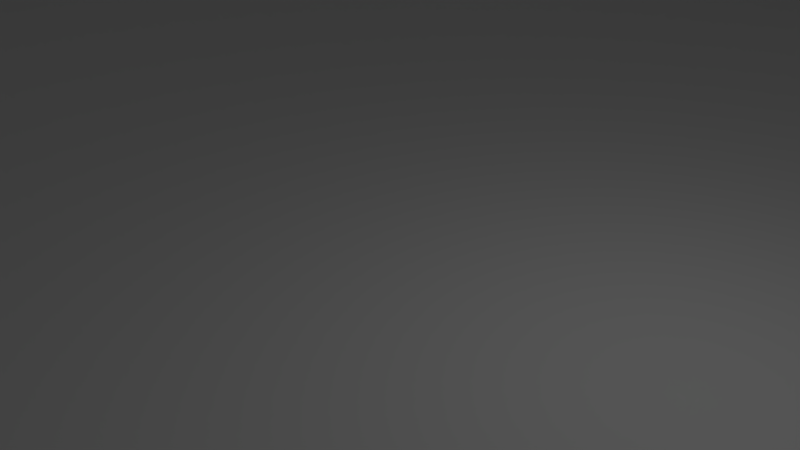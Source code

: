 # Source: opi_1.0.0_Orange_Pi_Zero.blend  (saved by Blender 2.79.0; exported with 4.5.12 LTS)
import bpy
from mathutils import Matrix  # noqa: F401  (used for matrix-valued properties, if any)

bpy.ops.wm.read_factory_settings(use_empty=True)
scene = bpy.context.scene
scene.name = 'Scene'

# ---- collections
col_collection_1 = bpy.data.collections.new('Collection 1'); scene.collection.children.link(col_collection_1)

# ---- world
world_world = bpy.data.worlds.new('World'); scene.world = world_world
world_world.color = (0.05088, 0.05088, 0.05088)
world_world.use_sun_shadow = False
world_world.sun_shadow_jitter_overblur = 0.0
world_world.cycles.sampling_method = 'MANUAL'

# ---- cameras
cam_camera = bpy.data.cameras.new('Camera')
cam_camera.clip_end = 100.0
cam_camera.lens = 35.0
cam_camera.sensor_width = 32.0
cam_camera.sensor_height = 18.0
cam_camera.ortho_scale = 7.314
cam_camera.dof.focus_distance = 0.0
cam_camera.dof.aperture_fstop = 128.0

# ---- lights
light_lamp = bpy.data.lights.new('Lamp', 'POINT')
light_lamp.transmission_factor = 0.0
light_lamp.cutoff_distance = 30.0
light_lamp.energy = 100.0
light_lamp.shadow_buffer_clip_start = 1.001
light_lamp.shadow_soft_size = 0.1
light_lamp.shadow_maximum_resolution = 0.006
light_lamp.use_absolute_resolution = True

# ---- meshes
me_orangepi_zero_case_top = bpy.data.meshes.new('Orangepi-Zero-Case-Top')
me_orangepi_zero_case_top.from_pydata([(57.0, 80.0, 0.2046), (57.0, 80.0, 0.2046), (57.0, 80.0, -1.295), (44.5, 80.0, -1.295), (52.93, 80.0, 0.2046), (44.0, 80.0, -0.7954), (44.0, 80.0, 9.5), (47.52, 80.0, 9.5), (47.52, 78.5, 9.5), (52.93, 78.5, 0.2046), (57.0, 78.5, 0.2046), (44.0, 78.5, 9.5), (71.0, 69.81, 0.2046), (45.5, 55.0, 0.2046), (48.09, 52.6, 0.2046), (48.39, 52.68, 0.2046), (48.69, 52.73, 0.2046), (49.0, 52.75, 0.2046), (88.0, 69.81, 0.2046), (89.81, 52.48, 0.2046), (90.09, 52.6, 0.2046), (89.54, 52.33, 0.2046), (89.29, 52.15, 0.2046), (89.06, 51.94, 0.2046), (88.85, 51.71, 0.2046), (88.67, 51.46, 0.2046), (88.52, 51.19, 0.2046), (93.0, 46.5, 0.2046), (92.46, 47.67, 0.2046), (92.19, 47.52, 0.2046), (92.71, 47.85, 0.2046), (93.39, 46.55, 0.2046), (47.29, 92.15, 0.2046), (47.0, 93.5, 0.2046), (46.61, 93.45, 0.2046), (46.25, 93.3, 0.2046), (92.94, 91.94, 0.2046), (94.3, 92.75, 0.2046), (94.06, 93.06, 0.2046), (93.75, 93.3, 0.2046), (47.81, 52.48, 0.2046), (92.71, 92.15, 0.2046), (93.39, 93.45, 0.2046), (93.0, 93.5, 0.2046), (93.15, 91.71, 0.2046), (50.71, 92.15, 0.2046), (50.94, 91.94, 0.2046), (53.0, 93.5, 0.2046), (94.5, 92.0, 0.2046), (94.45, 92.39, 0.2046), (51.15, 91.71, 0.2046), (93.33, 91.46, 0.2046), (51.33, 91.46, 0.2046), (92.46, 92.33, 0.2046), (47.54, 92.33, 0.2046), (50.46, 92.33, 0.2046), (92.19, 92.48, 0.2046), (93.48, 91.19, 0.2046), (91.91, 92.6, 0.2046), (51.15, 88.29, 0.2046), (57.0, 87.0, 0.2046), (51.33, 88.54, 0.2046), (47.54, 52.33, 0.2046), (93.6, 90.91, 0.2046), (93.68, 90.61, 0.2046), (91.61, 92.68, 0.2046), (53.0, 46.5, 0.2046), (51.73, 49.69, 0.2046), (51.68, 49.39, 0.2046), (51.6, 49.09, 0.2046), (50.19, 92.48, 0.2046), (51.48, 48.81, 0.2046), (51.33, 48.54, 0.2046), (88.4, 50.91, 0.2046), (51.15, 48.29, 0.2046), (91.91, 47.4, 0.2046), (93.73, 90.31, 0.2046), (51.48, 91.19, 0.2046), (91.31, 92.73, 0.2046), (90.39, 52.68, 0.2046), (90.69, 52.73, 0.2046), (49.91, 92.6, 0.2046), (47.29, 52.15, 0.2046), (93.75, 90.0, 0.2046), (51.6, 90.91, 0.2046), (94.5, 48.0, 0.2046), (93.6, 89.09, 0.2046), (93.6, 50.91, 0.2046), (93.68, 49.39, 0.2046), (93.6, 49.09, 0.2046), (93.73, 49.69, 0.2046), (91.0, 92.75, 0.2046), (93.75, 50.0, 0.2046), (93.73, 50.31, 0.2046), (93.68, 50.61, 0.2046), (79.5, 60.5, 0.2046), (50.94, 48.06, 0.2046), (49.61, 92.68, 0.2046), (46.4, 90.91, 0.2046), (46.52, 91.19, 0.2046), (45.5, 92.0, 0.2046), (47.06, 91.94, 0.2046), (45.94, 93.06, 0.2046), (93.73, 89.69, 0.2046), (51.68, 90.61, 0.2046), (47.06, 51.94, 0.2046), (90.69, 92.73, 0.2046), (50.94, 88.06, 0.2046), (93.68, 89.39, 0.2046), (93.48, 48.81, 0.2046), (50.71, 47.85, 0.2046), (49.31, 92.73, 0.2046), (88.32, 50.61, 0.2046), (46.85, 51.71, 0.2046), (51.73, 90.31, 0.2046), (91.61, 47.32, 0.2046), (93.33, 48.54, 0.2046), (50.46, 47.67, 0.2046), (46.67, 51.46, 0.2046), (51.75, 90.0, 0.2046), (88.27, 50.31, 0.2046), (91.31, 47.27, 0.2046), (50.19, 47.52, 0.2046), (46.52, 51.19, 0.2046), (93.15, 48.29, 0.2046), (94.3, 47.25, 0.2046), (94.45, 47.61, 0.2046), (45.5, 48.0, 0.2046), (46.85, 48.29, 0.2046), (46.67, 48.54, 0.2046), (46.52, 48.81, 0.2046), (46.4, 49.09, 0.2046), (46.32, 49.39, 0.2046), (46.27, 49.69, 0.2046), (46.25, 50.0, 0.2046), (46.27, 50.31, 0.2046), (47.0, 46.5, 0.2046), (49.31, 47.27, 0.2046), (49.0, 47.25, 0.2046), (48.69, 47.27, 0.2046), (48.39, 47.32, 0.2046), (48.09, 47.4, 0.2046), (47.81, 47.52, 0.2046), (47.54, 47.67, 0.2046), (47.29, 47.85, 0.2046), (45.55, 47.61, 0.2046), (46.61, 46.55, 0.2046), (50.71, 87.85, 0.2046), (45.7, 47.25, 0.2046), (47.06, 48.06, 0.2046), (46.25, 46.7, 0.2046), (51.73, 89.69, 0.2046), (49.91, 47.4, 0.2046), (45.94, 46.94, 0.2046), (59.5, 61.0, 0.2046), (45.5, 61.0, 0.2046), (45.5, 87.0, 0.2046), (49.0, 87.25, 0.2046), (49.31, 87.27, 0.2046), (49.61, 87.32, 0.2046), (49.91, 87.4, 0.2046), (50.19, 87.52, 0.2046), (50.46, 87.67, 0.2046), (48.69, 87.27, 0.2046), (48.39, 87.32, 0.2046), (49.31, 52.73, 0.2046), (49.61, 52.68, 0.2046), (71.0, 86.81, 0.2046), (45.7, 92.75, 0.2046), (46.85, 91.71, 0.2046), (46.4, 50.91, 0.2046), (91.0, 47.25, 0.2046), (51.68, 89.39, 0.2046), (59.5, 78.5, 0.2046), (49.61, 47.32, 0.2046), (92.94, 48.06, 0.2046), (46.32, 90.61, 0.2046), (88.25, 50.0, 0.2046), (54.04, 93.5, 0.2046), (88.85, 91.71, 0.2046), (89.06, 91.94, 0.2046), (46.32, 50.61, 0.2046), (89.29, 92.15, 0.2046), (89.54, 92.33, 0.2046), (89.81, 92.48, 0.2046), (90.09, 92.6, 0.2046), (90.39, 92.68, 0.2046), (94.06, 46.94, 0.2046), (87.0, 46.5, 0.2046), (88.32, 49.39, 0.2046), (88.27, 49.69, 0.2046), (88.4, 49.09, 0.2046), (88.52, 48.81, 0.2046), (88.67, 48.54, 0.2046), (88.85, 48.29, 0.2046), (89.06, 48.06, 0.2046), (89.29, 47.85, 0.2046), (89.54, 47.67, 0.2046), (89.81, 47.52, 0.2046), (90.09, 47.4, 0.2046), (90.39, 47.32, 0.2046), (51.6, 89.09, 0.2046), (90.69, 47.27, 0.2046), (46.27, 89.69, 0.2046), (46.32, 89.39, 0.2046), (88.67, 91.46, 0.2046), (46.4, 89.09, 0.2046), (46.52, 88.81, 0.2046), (46.67, 88.54, 0.2046), (46.85, 88.29, 0.2046), (47.06, 88.06, 0.2046), (47.29, 87.85, 0.2046), (47.54, 87.67, 0.2046), (47.81, 87.52, 0.2046), (48.09, 87.4, 0.2046), (46.27, 90.31, 0.2046), (88.52, 88.81, 0.2046), (88.4, 89.09, 0.2046), (88.32, 89.39, 0.2046), (88.27, 89.69, 0.2046), (88.25, 90.0, 0.2046), (88.27, 90.31, 0.2046), (88.32, 90.61, 0.2046), (88.4, 90.91, 0.2046), (88.52, 91.19, 0.2046), (88.0, 86.81, 0.2046), (49.0, 92.75, 0.2046), (91.61, 87.32, 0.2046), (91.31, 87.27, 0.2046), (48.69, 92.73, 0.2046), (91.0, 87.25, 0.2046), (48.39, 92.68, 0.2046), (90.69, 87.27, 0.2046), (48.09, 92.6, 0.2046), (90.39, 87.32, 0.2046), (90.09, 87.4, 0.2046), (89.81, 87.52, 0.2046), (89.54, 87.67, 0.2046), (89.29, 87.85, 0.2046), (89.06, 88.06, 0.2046), (88.85, 88.29, 0.2046), (88.67, 88.54, 0.2046), (50.71, 52.15, 0.2046), (50.94, 51.94, 0.2046), (51.15, 51.71, 0.2046), (93.75, 46.7, 0.2046), (93.33, 88.54, 0.2046), (93.15, 88.29, 0.2046), (92.94, 88.06, 0.2046), (92.71, 87.85, 0.2046), (50.46, 52.33, 0.2046), (92.46, 87.67, 0.2046), (92.19, 87.52, 0.2046), (91.91, 87.4, 0.2046), (51.33, 51.46, 0.2046), (46.25, 90.0, 0.2046), (50.19, 52.48, 0.2046), (47.81, 92.48, 0.2046), (51.48, 51.19, 0.2046), (92.71, 52.15, 0.2046), (92.94, 51.94, 0.2046), (45.55, 92.39, 0.2046), (93.15, 51.71, 0.2046), (49.91, 52.6, 0.2046), (51.48, 88.81, 0.2046), (79.5, 60.5, 0.2046), (92.46, 52.33, 0.2046), (51.6, 50.91, 0.2046), (93.33, 51.46, 0.2046), (51.68, 50.61, 0.2046), (93.48, 51.19, 0.2046), (93.48, 88.81, 0.2046), (92.19, 52.48, 0.2046), (91.91, 52.6, 0.2046), (51.73, 50.31, 0.2046), (51.75, 50.0, 0.2046), (91.61, 52.68, 0.2046), (91.31, 52.73, 0.2046), (91.0, 52.75, 0.2046), (46.67, 91.46, 0.2046), (44.0, 78.5, -0.7954), (57.0, 87.0, -1.295), (44.5, 78.5, -1.295), (93.0, 94.5, -1.295), (93.65, 94.41, -1.295), (95.5, 92.0, -1.295), (94.25, 94.17, -1.295), (94.77, 93.77, -1.295), (95.17, 93.25, -1.295), (95.41, 92.65, -1.295), (87.0, 90.0, -1.295), (88.0, 85.5, -1.295), (88.0, 83.5, -1.295), (88.0, 82.5, -1.295), (88.0, 80.5, -1.295), (88.0, 79.5, -1.295), (88.0, 77.5, -1.295), (88.0, 76.5, -1.295), (88.0, 74.5, -1.295), (88.0, 73.5, -1.295), (88.0, 71.5, -1.295), (88.0, 70.5, -1.295), (71.0, 85.5, -1.295), (71.0, 82.5, -1.295), (71.0, 83.5, -1.295), (71.0, 79.5, -1.295), (71.0, 80.5, -1.295), (71.0, 76.5, -1.295), (71.0, 77.5, -1.295), (71.0, 73.5, -1.295), (71.0, 74.5, -1.295), (88.0, 68.5, -1.295), (97.77, 48.0, -1.295), (47.0, 94.5, -1.295), (71.0, 68.5, -1.295), (97.69, 47.35, -1.295), (95.27, 45.5, -1.295), (97.44, 46.75, -1.295), (97.04, 46.23, -1.295), (96.52, 45.83, -1.295), (95.92, 45.59, -1.295), (71.0, 71.5, -1.295), (71.0, 70.5, -1.295), (59.5, 78.5, -1.295), (44.59, 92.65, -1.295), (44.83, 93.25, -1.295), (44.5, 92.0, -1.295), (45.23, 93.77, -1.295), (45.75, 94.17, -1.295), (46.35, 94.41, -1.295), (44.5, 87.0, -1.295), (59.5, 61.0, -1.295), (44.5, 61.0, -1.295), (44.5, 48.0, -1.295), (47.0, 45.5, -1.295), (45.23, 46.23, -1.295), (46.35, 45.59, -1.295), (45.75, 45.83, -1.295), (44.83, 46.75, -1.295), (44.59, 47.35, -1.295), (44.0, 61.0, -0.7954), (44.0, 61.0, 9.5), (45.5, 61.0, 9.5), (45.5, 48.0, 9.5), (44.0, 87.0, -0.7954), (44.0, 87.0, 9.5), (45.5, 87.0, 9.5), (45.5, 92.0, 9.5), (45.55, 92.39, 9.5), (45.7, 92.75, 9.5), (45.94, 93.06, 9.5), (46.25, 93.3, 9.5), (46.61, 93.45, 9.5), (47.0, 93.5, 9.5), (93.0, 93.5, 9.5), (46.61, 46.55, 9.5), (47.0, 46.5, 9.5), (46.25, 46.7, 9.5), (45.94, 46.94, 9.5), (45.7, 47.25, 9.5), (45.55, 47.61, 9.5), (93.0, 46.5, 9.5), (93.39, 93.45, 9.5), (93.75, 93.3, 9.5), (94.06, 93.06, 9.5), (94.3, 92.75, 9.5), (94.45, 92.39, 9.5), (94.5, 92.0, 9.5), (94.5, 65.0, 9.5), (94.5, 48.0, 9.5), (94.5, 65.0, 9.5), (94.5, 79.0, 6.436), (94.5, 78.79, 6.595), (94.5, 78.63, 6.802), (94.5, 79.24, 6.337), (94.5, 78.53, 7.044), (94.5, 78.5, 7.302), (94.5, 78.5, 9.5), (94.5, 86.25, 6.302), (94.5, 86.51, 6.337), (94.5, 86.75, 6.436), (94.5, 86.96, 6.595), (94.5, 79.5, 6.302), (94.5, 87.12, 6.802), (94.5, 87.22, 7.044), (94.5, 87.25, 7.302), (94.5, 87.25, 9.5), (94.45, 47.61, 9.5), (94.3, 47.25, 9.5), (94.06, 46.94, 9.5), (93.75, 46.7, 9.5), (93.39, 46.55, 9.5), (71.0, 71.81, 0.2046), (71.0, 72.81, 0.2046), (71.0, 74.81, 0.2046), (71.0, 75.81, 0.2046), (71.0, 77.81, 0.2046), (71.0, 78.81, 0.2046), (71.0, 80.81, 0.2046), (71.0, 81.81, 0.2046), (71.0, 83.81, 0.2046), (71.0, 84.81, 0.2046), (88.0, 71.81, 0.2046), (88.0, 72.81, 0.2046), (88.0, 74.81, 0.2046), (88.0, 77.81, 0.2046), (88.0, 75.81, 0.2046), (88.0, 80.81, 0.2046), (88.0, 78.81, 0.2046), (88.0, 83.81, 0.2046), (88.0, 81.81, 0.2046), (88.0, 84.81, 0.2046), (88.25, 90.0, 9.5), (88.27, 90.31, 9.5), (88.32, 90.61, 9.5), (88.4, 90.91, 9.5), (88.52, 91.19, 9.5), (88.67, 91.46, 9.5), (88.85, 91.71, 9.5), (89.06, 91.94, 9.5), (89.29, 92.15, 9.5), (89.54, 92.33, 9.5), (89.81, 92.48, 9.5), (90.09, 92.6, 9.5), (90.39, 92.68, 9.5), (90.69, 92.73, 9.5), (91.0, 92.75, 9.5), (91.31, 92.73, 9.5), (91.61, 92.68, 9.5), (91.91, 92.6, 9.5), (92.19, 92.48, 9.5), (92.46, 92.33, 9.5), (92.71, 92.15, 9.5), (92.94, 91.94, 9.5), (93.15, 91.71, 9.5), (93.33, 91.46, 9.5), (93.48, 91.19, 9.5), (93.6, 90.91, 9.5), (93.68, 90.61, 9.5), (93.73, 90.31, 9.5), (93.75, 90.0, 9.5), (93.73, 89.69, 9.5), (93.68, 89.39, 9.5), (93.6, 89.09, 9.5), (93.48, 88.81, 9.5), (93.33, 88.54, 9.5), (93.15, 88.29, 9.5), (92.94, 88.06, 9.5), (92.71, 87.85, 9.5), (92.46, 87.67, 9.5), (92.19, 87.52, 9.5), (91.91, 87.4, 9.5), (91.61, 87.32, 9.5), (91.31, 87.27, 9.5), (91.0, 87.25, 9.5), (90.69, 87.27, 9.5), (90.39, 87.32, 9.5), (90.09, 87.4, 9.5), (89.81, 87.52, 9.5), (89.54, 87.67, 9.5), (89.29, 87.85, 9.5), (89.06, 88.06, 9.5), (88.85, 88.29, 9.5), (88.67, 88.54, 9.5), (88.52, 88.81, 9.5), (88.4, 89.09, 9.5), (88.32, 89.39, 9.5), (88.27, 89.69, 9.5), (88.27, 49.69, 9.5), (88.25, 50.0, 9.5), (88.32, 49.39, 9.5), (88.4, 49.09, 9.5), (88.52, 48.81, 9.5), (88.67, 48.54, 9.5), (88.85, 48.29, 9.5), (89.06, 48.06, 9.5), (89.29, 47.85, 9.5), (89.54, 47.67, 9.5), (89.81, 47.52, 9.5), (90.09, 47.4, 9.5), (90.39, 47.32, 9.5), (90.69, 47.27, 9.5), (91.0, 47.25, 9.5), (91.31, 47.27, 9.5), (91.61, 47.32, 9.5), (91.91, 47.4, 9.5), (92.19, 47.52, 9.5), (92.46, 47.67, 9.5), (92.71, 47.85, 9.5), (92.94, 48.06, 9.5), (93.15, 48.29, 9.5), (93.33, 48.54, 9.5), (93.48, 48.81, 9.5), (93.6, 49.09, 9.5), (93.68, 49.39, 9.5), (93.73, 49.69, 9.5), (93.75, 50.0, 9.5), (93.73, 50.31, 9.5), (93.68, 50.61, 9.5), (93.6, 50.91, 9.5), (93.48, 51.19, 9.5), (93.33, 51.46, 9.5), (93.15, 51.71, 9.5), (92.94, 51.94, 9.5), (92.71, 52.15, 9.5), (92.46, 52.33, 9.5), (92.19, 52.48, 9.5), (91.91, 52.6, 9.5), (91.61, 52.68, 9.5), (91.31, 52.73, 9.5), (91.0, 52.75, 9.5), (90.69, 52.73, 9.5), (90.39, 52.68, 9.5), (90.09, 52.6, 9.5), (89.81, 52.48, 9.5), (89.54, 52.33, 9.5), (89.29, 52.15, 9.5), (89.06, 51.94, 9.5), (88.85, 51.71, 9.5), (88.67, 51.46, 9.5), (88.52, 51.19, 9.5), (88.4, 50.91, 9.5), (88.32, 50.61, 9.5), (88.27, 50.31, 9.5), (51.75, 50.0, 9.5), (51.73, 49.69, 9.5), (51.68, 49.39, 9.5), (51.6, 49.09, 9.5), (51.48, 48.81, 9.5), (51.33, 48.54, 9.5), (51.15, 48.29, 9.5), (50.94, 48.06, 9.5), (50.71, 47.85, 9.5), (50.46, 47.67, 9.5), (50.19, 47.52, 9.5), (49.91, 47.4, 9.5), (49.61, 47.32, 9.5), (49.31, 47.27, 9.5), (49.0, 47.25, 9.5), (48.69, 47.27, 9.5), (48.39, 47.32, 9.5), (48.09, 47.4, 9.5), (47.81, 47.52, 9.5), (47.54, 47.67, 9.5), (47.29, 47.85, 9.5), (47.06, 48.06, 9.5), (46.85, 48.29, 9.5), (46.67, 48.54, 9.5), (46.52, 48.81, 9.5), (46.4, 49.09, 9.5), (46.32, 49.39, 9.5), (46.27, 49.69, 9.5), (46.25, 50.0, 9.5), (46.27, 50.31, 9.5), (46.32, 50.61, 9.5), (46.4, 50.91, 9.5), (46.52, 51.19, 9.5), (46.67, 51.46, 9.5), (46.85, 51.71, 9.5), (47.06, 51.94, 9.5), (47.29, 52.15, 9.5), (47.54, 52.33, 9.5), (47.81, 52.48, 9.5), (48.09, 52.6, 9.5), (48.39, 52.68, 9.5), (48.69, 52.73, 9.5), (49.0, 52.75, 9.5), (49.31, 52.73, 9.5), (49.61, 52.68, 9.5), (49.91, 52.6, 9.5), (50.19, 52.48, 9.5), (50.46, 52.33, 9.5), (50.71, 52.15, 9.5), (50.94, 51.94, 9.5), (51.15, 51.71, 9.5), (51.33, 51.46, 9.5), (51.48, 51.19, 9.5), (51.6, 50.91, 9.5), (51.68, 50.61, 9.5), (51.73, 50.31, 9.5), (51.73, 90.31, 9.5), (51.75, 90.0, 9.5), (51.68, 90.61, 9.5), (51.6, 90.91, 9.5), (51.48, 91.19, 9.5), (51.33, 91.46, 9.5), (51.15, 91.71, 9.5), (50.94, 91.94, 9.5), (50.71, 92.15, 9.5), (50.46, 92.33, 9.5), (50.19, 92.48, 9.5), (49.91, 92.6, 9.5), (49.61, 92.68, 9.5), (49.31, 92.73, 9.5), (49.0, 92.75, 9.5), (48.69, 92.73, 9.5), (48.39, 92.68, 9.5), (48.09, 92.6, 9.5), (47.81, 92.48, 9.5), (47.54, 92.33, 9.5), (47.29, 92.15, 9.5), (47.06, 91.94, 9.5), (46.85, 91.71, 9.5), (46.67, 91.46, 9.5), (46.52, 91.19, 9.5), (46.4, 90.91, 9.5), (46.32, 90.61, 9.5), (46.27, 90.31, 9.5), (46.25, 90.0, 9.5), (46.27, 89.69, 9.5), (46.32, 89.39, 9.5), (46.4, 89.09, 9.5), (46.52, 88.81, 9.5), (46.67, 88.54, 9.5), (46.85, 88.29, 9.5), (47.06, 88.06, 9.5), (47.29, 87.85, 9.5), (47.54, 87.67, 9.5), (47.81, 87.52, 9.5), (48.09, 87.4, 9.5), (48.39, 87.32, 9.5), (48.69, 87.27, 9.5), (49.0, 87.25, 9.5), (49.31, 87.27, 9.5), (49.61, 87.32, 9.5), (49.91, 87.4, 9.5), (50.19, 87.52, 9.5), (50.46, 87.67, 9.5), (50.71, 87.85, 9.5), (50.94, 88.06, 9.5), (51.15, 88.29, 9.5), (51.33, 88.54, 9.5), (51.48, 88.81, 9.5), (51.6, 89.09, 9.5), (51.68, 89.39, 9.5), (51.73, 89.69, 9.5), (44.0, 92.0, -0.7954), (44.1, 92.78, -0.7954), (44.4, 93.5, -0.7954), (44.88, 94.12, -0.7954), (45.5, 94.6, -0.7954), (46.22, 94.9, -0.7954), (47.0, 95.0, -0.7954), (93.0, 95.0, -0.7954), (93.78, 94.9, -0.7954), (94.5, 94.6, -0.7954), (95.12, 94.12, -0.7954), (95.6, 93.5, -0.7954), (95.9, 92.78, -0.7954), (96.0, 92.0, -0.7954), (98.27, 48.0, -0.7954), (98.17, 47.22, -0.7954), (97.87, 46.5, -0.7954), (97.4, 45.88, -0.7954), (96.77, 45.4, -0.7954), (96.05, 45.1, -0.7954), (95.27, 45.0, -0.7954), (47.0, 45.0, -0.7954), (44.0, 48.0, -0.7954), (46.22, 45.1, -0.7954), (45.5, 45.4, -0.7954), (44.88, 45.88, -0.7954), (44.4, 46.5, -0.7954), (44.1, 47.22, -0.7954), (44.0, 48.0, 9.5), (98.27, 71.81, 9.5), (98.27, 48.0, 9.5), (98.17, 47.22, 9.5), (97.87, 46.5, 9.5), (97.4, 45.88, 9.5), (96.77, 45.4, 9.5), (96.05, 45.1, 9.5), (95.27, 45.0, 9.5), (47.0, 45.0, 9.5), (44.1, 47.22, 9.5), (46.22, 45.1, 9.5), (44.4, 46.5, 9.5), (45.5, 45.4, 9.5), (44.88, 45.88, 9.5), (44.0, 92.0, 9.5), (95.12, 94.12, 9.5), (94.5, 94.6, 9.5), (95.6, 93.5, 9.5), (93.78, 94.9, 9.5), (95.9, 92.78, 9.5), (93.0, 95.0, 9.5), (96.0, 92.0, 9.5), (96.0, 87.25, 9.5), (47.0, 95.0, 9.5), (46.22, 94.9, 9.5), (45.5, 94.6, 9.5), (44.88, 94.12, 9.5), (44.4, 93.5, 9.5), (44.1, 92.78, 9.5), (96.0, 87.25, 7.302), (96.0, 86.51, 6.337), (96.0, 86.25, 6.302), (96.0, 86.75, 6.436), (96.0, 86.96, 6.595), (96.0, 87.12, 6.802), (96.0, 87.22, 7.044), (96.0, 79.5, 6.302), (96.0, 78.5, 7.302), (96.0, 78.53, 7.044), (96.0, 78.63, 6.802), (96.0, 78.79, 6.595), (96.0, 79.0, 6.436), (96.0, 79.24, 6.337), (96.0, 78.5, 9.5), (96.0, 75.58, 9.5), (92.01, 90.73, 9.5), (92.16, 90.46, 9.5), (90.61, 91.19, 9.5), (89.9, 90.6, 9.5), (90.33, 91.06, 9.5), (90.09, 89.14, 9.5), (90.33, 88.94, 9.5), (89.9, 89.4, 9.5), (91.8, 89.04, 9.5), (90.09, 90.86, 9.5), (89.79, 89.69, 9.5), (91.8, 90.96, 9.5), (91.23, 91.23, 9.5), (91.53, 91.13, 9.5), (92.01, 89.27, 9.5), (91.53, 88.87, 9.5), (92.16, 89.54, 9.5), (91.23, 88.77, 9.5), (92.24, 89.84, 9.5), (90.92, 88.75, 9.5), (92.24, 90.16, 9.5), (89.75, 90.0, 9.5), (90.92, 91.25, 9.5), (90.61, 88.81, 9.5), (89.79, 90.31, 9.5), (92.01, 49.27, 9.5), (92.16, 49.54, 9.5), (90.61, 48.81, 9.5), (89.9, 49.4, 9.5), (90.33, 48.94, 9.5), (90.09, 50.86, 9.5), (90.33, 51.06, 9.5), (89.9, 50.6, 9.5), (91.8, 50.96, 9.5), (90.09, 49.14, 9.5), (89.79, 50.31, 9.5), (91.8, 49.04, 9.5), (91.53, 48.87, 9.5), (91.23, 48.77, 9.5), (92.01, 50.73, 9.5), (91.53, 51.13, 9.5), (92.16, 50.46, 9.5), (91.23, 51.23, 9.5), (92.24, 50.16, 9.5), (90.92, 51.25, 9.5), (92.24, 49.84, 9.5), (89.75, 50.0, 9.5), (90.92, 48.75, 9.5), (90.61, 51.19, 9.5), (89.79, 49.69, 9.5), (47.99, 49.27, 9.5), (47.84, 49.54, 9.5), (49.39, 48.81, 9.5), (50.1, 49.4, 9.5), (49.67, 48.94, 9.5), (49.91, 50.86, 9.5), (49.67, 51.06, 9.5), (50.1, 50.6, 9.5), (48.2, 50.96, 9.5), (49.91, 49.14, 9.5), (50.21, 50.31, 9.5), (48.2, 49.04, 9.5), (48.77, 48.77, 9.5), (48.47, 48.87, 9.5), (47.99, 50.73, 9.5), (48.47, 51.13, 9.5), (47.84, 50.46, 9.5), (48.77, 51.23, 9.5), (47.76, 50.16, 9.5), (49.08, 51.25, 9.5), (47.76, 49.84, 9.5), (50.25, 50.0, 9.5), (49.08, 48.75, 9.5), (49.39, 51.19, 9.5), (50.21, 49.69, 9.5), (47.99, 90.73, 9.5), (47.84, 90.46, 9.5), (49.39, 91.19, 9.5), (50.1, 90.6, 9.5), (49.67, 91.06, 9.5), (49.91, 89.14, 9.5), (49.67, 88.94, 9.5), (50.1, 89.4, 9.5), (48.2, 89.04, 9.5), (49.91, 90.86, 9.5), (50.21, 89.69, 9.5), (48.2, 90.96, 9.5), (48.47, 91.13, 9.5), (48.77, 91.23, 9.5), (47.99, 89.27, 9.5), (48.47, 88.87, 9.5), (47.84, 89.54, 9.5), (48.77, 88.77, 9.5), (47.76, 89.84, 9.5), (49.08, 88.75, 9.5), (47.76, 90.16, 9.5), (50.25, 90.0, 9.5), (49.08, 91.25, 9.5), (49.39, 88.81, 9.5), (50.21, 90.31, 9.5), (91.23, 88.77, 0.2046), (90.92, 88.75, 0.2046), (90.61, 88.81, 0.2046), (89.75, 90.0, 0.2046), (89.79, 90.31, 0.2046), (90.33, 88.94, 0.2046), (90.09, 89.14, 0.2046), (89.9, 90.6, 0.2046), (89.9, 89.4, 0.2046), (90.09, 90.86, 0.2046), (89.79, 89.69, 0.2046), (90.33, 91.06, 0.2046), (90.61, 91.19, 0.2046), (90.92, 91.25, 0.2046), (91.23, 91.23, 0.2046), (91.53, 91.13, 0.2046), (91.8, 90.96, 0.2046), (92.01, 90.73, 0.2046), (92.16, 90.46, 0.2046), (92.24, 90.16, 0.2046), (92.24, 89.84, 0.2046), (92.16, 89.54, 0.2046), (92.01, 89.27, 0.2046), (91.8, 89.04, 0.2046), (91.53, 88.87, 0.2046), (90.92, 51.25, 0.2046), (91.23, 51.23, 0.2046), (90.61, 51.19, 0.2046), (89.79, 49.69, 0.2046), (89.75, 50.0, 0.2046), (90.33, 51.06, 0.2046), (90.09, 50.86, 0.2046), (89.9, 49.4, 0.2046), (89.9, 50.6, 0.2046), (90.09, 49.14, 0.2046), (89.79, 50.31, 0.2046), (90.33, 48.94, 0.2046), (90.61, 48.81, 0.2046), (90.92, 48.75, 0.2046), (91.23, 48.77, 0.2046), (91.53, 48.87, 0.2046), (91.8, 49.04, 0.2046), (92.01, 49.27, 0.2046), (92.16, 49.54, 0.2046), (92.24, 49.84, 0.2046), (92.24, 50.16, 0.2046), (92.16, 50.46, 0.2046), (92.01, 50.73, 0.2046), (91.8, 50.96, 0.2046), (91.53, 51.13, 0.2046), (48.77, 51.23, 0.2046), (49.08, 51.25, 0.2046), (49.39, 51.19, 0.2046), (50.25, 50.0, 0.2046), (50.21, 49.69, 0.2046), (49.67, 51.06, 0.2046), (49.91, 50.86, 0.2046), (50.1, 49.4, 0.2046), (50.1, 50.6, 0.2046), (49.91, 49.14, 0.2046), (50.21, 50.31, 0.2046), (49.67, 48.94, 0.2046), (49.39, 48.81, 0.2046), (49.08, 48.75, 0.2046), (48.77, 48.77, 0.2046), (48.47, 48.87, 0.2046), (48.2, 49.04, 0.2046), (47.99, 49.27, 0.2046), (47.84, 49.54, 0.2046), (47.76, 49.84, 0.2046), (47.76, 50.16, 0.2046), (47.84, 50.46, 0.2046), (47.99, 50.73, 0.2046), (48.2, 50.96, 0.2046), (48.47, 51.13, 0.2046), (49.08, 88.75, 0.2046), (48.77, 88.77, 0.2046), (49.39, 88.81, 0.2046), (50.21, 90.31, 0.2046), (50.25, 90.0, 0.2046), (49.67, 88.94, 0.2046), (49.91, 89.14, 0.2046), (50.1, 90.6, 0.2046), (50.1, 89.4, 0.2046), (49.91, 90.86, 0.2046), (50.21, 89.69, 0.2046), (49.67, 91.06, 0.2046), (49.39, 91.19, 0.2046), (49.08, 91.25, 0.2046), (48.77, 91.23, 0.2046), (48.47, 91.13, 0.2046), (48.2, 90.96, 0.2046), (47.99, 90.73, 0.2046), (47.84, 90.46, 0.2046), (47.76, 90.16, 0.2046), (47.76, 89.84, 0.2046), (47.84, 89.54, 0.2046), (47.99, 89.27, 0.2046), (48.2, 89.04, 0.2046), (48.47, 88.87, 0.2046), (98.17, 57.63, 6.91), (94.61, 58.08, 7.577), (98.17, 53.41, 4.652), (94.61, 52.61, 4.652), (98.17, 53.46, 4.123), (94.61, 52.67, 3.966), (98.17, 53.61, 3.613), (94.61, 52.87, 3.306), (98.17, 57.16, 2.144), (94.61, 57.47, 1.403), (98.17, 57.63, 2.395), (94.61, 58.08, 1.728), (98.17, 56.65, 1.99), (94.61, 56.81, 1.203), (98.17, 58.04, 2.733), (94.61, 58.61, 2.165), (98.17, 58.79, 4.123), (94.61, 59.57, 3.966), (98.17, 58.84, 4.652), (94.61, 59.64, 4.652), (98.17, 58.63, 3.613), (94.61, 59.37, 3.306), (98.17, 55.59, 7.315), (94.61, 55.44, 8.102), (98.17, 53.87, 6.161), (94.61, 53.2, 6.607), (98.17, 56.12, 7.367), (94.61, 56.12, 8.17), (98.17, 55.08, 7.161), (94.61, 54.78, 7.902), (98.17, 58.79, 5.182), (94.61, 59.57, 5.339), (98.17, 54.2, 2.733), (94.61, 53.64, 2.165), (98.17, 53.87, 3.144), (94.61, 53.2, 2.698), (98.17, 54.61, 2.395), (94.61, 54.17, 1.728), (98.17, 56.65, 7.315), (94.61, 56.81, 8.102), (98.17, 58.38, 6.161), (94.61, 59.05, 6.607), (98.17, 58.04, 6.572), (94.61, 58.61, 7.14), (98.17, 57.16, 7.161), (94.61, 57.47, 7.902), (98.17, 56.12, 1.937), (94.61, 56.12, 1.135), (98.17, 58.38, 3.144), (94.61, 59.05, 2.698), (98.17, 55.59, 1.99), (94.61, 55.44, 1.203), (98.17, 54.2, 6.572), (94.61, 53.64, 7.14), (98.17, 58.63, 5.691), (94.61, 59.37, 5.998), (98.17, 54.61, 6.91), (94.61, 54.17, 7.577), (98.17, 55.08, 2.144), (94.61, 54.78, 1.403), (98.17, 53.61, 5.691), (94.61, 52.87, 5.998), (98.17, 53.46, 5.182), (94.61, 52.67, 5.339), (95.5, 75.58, -1.295), (96.0, 75.58, -0.7954), (97.77, 71.81, -1.295), (98.27, 71.81, -0.7954)], [], [(572, 571, 570, 766, 765, 767, 770, 781, 784, 763, 769, 764, 762, 782, 772, 773, 771, 760, 761, 780, 778, 776, 774, 768, 775, 777, 779, 565, 564, 563, 562, 561, 560, 559, 558, 557, 556, 555, 554, 553, 552, 551, 550, 549, 548, 547, 546, 545, 544, 543, 542, 541, 540, 539, 538, 537, 536, 535, 534, 533, 532, 531, 530, 529, 528, 527, 526, 525, 524, 579, 578, 577, 576, 575, 574, 573), (339, 663, 658, 333), (1, 60, 281, 2), (85, 89, 109, 116, 124, 175, 30, 28, 29, 75, 115, 121, 27, 31, 245, 187, 125, 126), (70, 55, 45, 47, 33, 34, 35, 102, 168, 169, 101, 32, 54, 257, 233, 231, 229, 226, 111, 97, 81), (784, 781, 863, 864), (49, 37, 44, 51, 48), (184, 183, 421, 422), (901, 900, 797, 796), (274, 579, 524, 275), (243, 573, 574, 244), (30, 175, 489, 488), (766, 783, 862, 865), (760, 877, 878, 761), (340, 341, 342, 155, 154, 331, 332), (40, 62, 561, 562), (481, 480, 200, 202), (900, 899, 798, 797), (150, 146, 136, 66, 74, 96, 110, 117, 122, 152, 174, 137, 138, 139, 140, 141, 142, 143, 144, 149, 148, 153), (284, 644, 645, 286), (52, 50, 586, 585), (259, 266, 505, 504), (169, 279, 603, 602), (287, 646, 647, 288), (853, 852, 735, 736), (260, 259, 504, 503), (676, 662, 661, 678), (669, 653, 652, 668), (5, 6, 7, 4, 0, 1, 2, 3), (262, 260, 503, 502), (852, 851, 746, 735), (17, 566, 567, 165), (406, 395, 394, 404), (50, 46, 587, 586), (154, 173, 323, 331), (237, 238, 239, 225, 18, 253, 227, 228, 230, 232, 234, 235, 236), (144, 143, 543, 544), (296, 308, 397, 408), (684, 648, 647, 682), (255, 203, 609, 608), (4, 7, 8, 9), (671, 672, 656, 655), (680, 646, 645, 681), (765, 766, 865, 866), (288, 289, 285, 290, 281, 330, 326, 324, 325, 327, 328, 329, 313, 283, 284, 286, 287), (806, 809, 888, 889), (242, 572, 573, 243), (254, 575, 576, 258), (324, 637, 638, 325), (897, 896, 789, 787), (322, 392, 393, 321, 309, 394, 395, 310, 307, 396, 397, 308, 305, 398, 399, 306, 303, 400, 401, 304, 302, 167, 12, 314), (309, 299, 404, 394), (239, 461, 462, 240), (344, 345, 679, 636), (774, 776, 881, 882), (324, 326, 636, 637), (209, 210, 615, 614), (72, 71, 528, 529), (284, 283, 643, 644), (250, 571, 572, 242), (799, 793, 908, 907), (238, 460, 461, 239), (276, 277, 509, 508), (734, 814, 817, 713), (713, 817, 819, 719), (8, 11, 280, 282, 323, 173, 10, 9), (749, 743, 858, 857), (277, 278, 510, 509), (656, 672, 673, 657), (322, 301, 402, 392), (288, 647, 648, 289), (156, 346, 345, 344, 330, 281, 60), (96, 74, 530, 531), (808, 791, 890, 887), (658, 664, 341, 340), (197, 198, 478, 477), (269, 578, 579, 274), (469, 523, 120, 177), (389, 388, 125, 187), (408, 397, 396, 405), (292, 304, 401, 411), (343, 360, 145, 127), (331, 323, 282, 3, 2, 281, 302, 304, 292, 293, 303, 306, 294, 295, 305, 308, 307, 310, 298, 309, 321, 300, 301, 322, 314, 311), (353, 352, 34, 33), (373, 375, 703, 704), (595, 594, 226, 229), (57, 63, 64, 76, 83, 103, 108, 86, 271, 246, 247, 248, 249, 251, 252, 253, 18, 265, 95, 12, 167, 225, 239, 240, 241, 216, 217, 218, 219, 220, 221, 222, 223, 224, 205, 179, 180, 182, 183, 184, 185, 186, 106, 91, 78, 65, 58, 56, 53, 41, 36, 44, 37, 38, 39, 42, 43, 178, 47, 45, 46, 50, 52, 77, 84, 104, 114, 119, 151, 172, 201, 264, 61, 59, 107, 147, 162, 161, 160, 159, 158, 157, 163, 164, 214, 213, 212, 211, 210, 209, 208, 207, 206, 204, 203, 255, 215, 176, 98, 99, 279, 169, 168, 261, 100, 156, 60, 1, 0, 10, 173, 154, 155, 13, 127, 145, 148, 149, 128, 129, 130, 131, 132, 133, 134, 135, 181, 170, 123, 118, 113, 105, 82, 62, 40, 14, 15, 16, 17, 165, 166, 263, 256, 250, 242, 243, 244, 254, 258, 267, 269, 274, 275, 67, 68, 69, 71, 72, 74, 66, 188, 27, 121, 171, 202, 200, 199, 198, 197, 196, 195, 194, 193, 192, 191, 189, 190, 177, 120, 112, 73, 26, 25, 24, 23, 22, 21, 19, 20, 79, 80, 278, 277, 276, 273, 272, 266, 259, 260, 262, 268, 270, 87, 94, 93, 92, 90, 88, 89, 85, 48, 51), (366, 365, 37, 49), (753, 751, 856, 855), (315, 312, 650, 651), (803, 801, 906, 905), (62, 82, 560, 561), (722, 824, 825, 723), (221, 220, 412, 413), (358, 357, 150, 153), (736, 755, 854, 853), (718, 724, 832, 833), (136, 146, 355, 356), (252, 251, 449, 450), (632, 631, 61, 264), (850, 849, 748, 747), (92, 93, 497, 496), (206, 207, 612, 611), (631, 632, 633, 634, 635, 581, 580, 582, 583, 584, 585, 586, 587, 588, 589, 590, 591, 592, 593, 594, 595, 596, 597, 598, 599, 600, 601, 602, 603, 604, 605, 606, 607, 608, 609, 610, 611, 612, 613, 799, 801, 803, 805, 786, 785, 796, 797, 798, 807, 787, 789, 794, 788, 809, 806, 795, 792, 630), (325, 638, 639, 327), (598, 597, 233, 257), (139, 539, 540, 140), (78, 427, 428, 65), (364, 363, 39, 38), (318, 653, 654, 319), (717, 715, 816, 818), (367, 366, 49, 48), (174, 536, 537, 137), (382, 374, 707, 701), (721, 826, 827, 710), (128, 149, 545, 546), (770, 767, 868, 870), (725, 718, 833, 834), (103, 83, 440, 441), (692, 638, 637, 693), (84, 77, 584, 583), (892, 888, 809, 788), (45, 55, 589, 588), (135, 134, 552, 553), (714, 821, 822, 712), (170, 181, 554, 555), (181, 135, 553, 554), (903, 902, 785, 786), (192, 193, 473, 472), (87, 270, 500, 499), (177, 190, 468, 469), (805, 803, 905, 904), (730, 711, 828, 829), (726, 728, 830, 831), (791, 790, 891, 890), (283, 313, 642, 643), (159, 160, 625, 624), (119, 114, 580, 581), (349, 348, 261, 168), (326, 330, 344, 636), (235, 457, 458, 236), (164, 163, 621, 620), (266, 272, 506, 505), (384, 700, 694, 385), (253, 252, 450, 451), (756, 759, 838, 839), (332, 333, 658, 340), (54, 32, 600, 599), (752, 754, 835, 836), (626, 625, 160, 161), (10, 0, 4, 9), (750, 752, 836, 859), (486, 485, 75, 29), (593, 592, 97, 111), (124, 116, 491, 490), (81, 97, 592, 591), (337, 660, 661, 335), (780, 761, 878, 879), (514, 513, 20, 19), (90, 92, 496, 495), (594, 593, 111, 226), (131, 130, 548, 549), (193, 194, 474, 473), (217, 465, 466, 218), (86, 108, 442, 443), (214, 164, 620, 619), (294, 306, 399, 410), (773, 875, 876, 771), (106, 425, 426, 91), (104, 84, 583, 582), (71, 69, 527, 528), (512, 511, 80, 79), (776, 778, 880, 881), (351, 350, 102, 35), (758, 741, 840, 837), (211, 212, 617, 616), (719, 819, 821, 714), (779, 777, 860, 861), (179, 205, 417, 418), (14, 40, 562, 563), (778, 780, 879, 880), (674, 663, 662, 676), (132, 131, 549, 550), (371, 372, 705, 706), (69, 68, 526, 527), (359, 358, 153, 148), (186, 424, 425, 106), (523, 522, 112, 120), (754, 758, 837, 835), (113, 118, 557, 558), (383, 699, 700, 384), (596, 595, 229, 231), (361, 391, 31, 27), (381, 698, 699, 383), (522, 521, 73, 112), (272, 273, 507, 506), (55, 70, 590, 589), (140, 540, 541, 141), (228, 227, 452, 453), (240, 462, 463, 241), (133, 132, 550, 551), (597, 596, 231, 233), (671, 655, 654, 670), (28, 30, 488, 487), (142, 542, 543, 143), (141, 541, 542, 142), (15, 14, 563, 564), (635, 634, 172, 151), (100, 347, 346, 156), (89, 88, 494, 493), (677, 660, 659, 675), (138, 538, 539, 139), (185, 184, 422, 423), (251, 249, 448, 449), (286, 645, 646, 287), (682, 647, 646, 680), (391, 390, 245, 31), (174, 152, 535, 536), (36, 41, 432, 433), (329, 641, 642, 313), (741, 740, 841, 840), (189, 191, 471, 470), (837, 840, 841, 843, 845, 839, 838, 842, 844, 846, 847, 848, 849, 850, 851, 852, 853, 854, 855, 856, 857, 858, 859, 836, 835), (236, 458, 459, 237), (267, 577, 578, 269), (63, 57, 436, 437), (516, 515, 21, 22), (723, 825, 826, 721), (411, 401, 400, 409), (270, 268, 501, 500), (247, 246, 445, 446), (374, 371, 706, 707), (844, 842, 738, 744), (235, 234, 456, 457), (627, 626, 161, 162), (777, 775, 884, 860), (237, 459, 460, 238), (846, 844, 744, 739), (263, 166, 568, 569), (109, 89, 493, 492), (230, 228, 453, 454), (100, 261, 348, 347), (108, 103, 441, 442), (628, 627, 162, 147), (99, 98, 605, 604), (519, 518, 24, 25), (708, 377, 370, 665, 709), (487, 486, 29, 28), (802, 804, 885, 886), (899, 898, 807, 798), (642, 688, 685, 643), (889, 895, 795, 806), (190, 189, 470, 468), (152, 122, 534, 535), (755, 753, 855, 854), (215, 255, 608, 607), (67, 275, 524, 525), (268, 262, 502, 501), (715, 716, 815, 816), (94, 87, 499, 498), (65, 428, 429, 58), (43, 42, 362, 354), (85, 126, 387, 369), (51, 44, 434, 435), (633, 632, 264, 201), (769, 869, 871, 764), (41, 53, 431, 432), (336, 334, 657, 659), (163, 157, 622, 621), (521, 520, 26, 73), (849, 848, 757, 748), (317, 652, 653, 318), (58, 429, 430, 56), (280, 11, 6, 5), (733, 716, 460, 459, 458, 457, 456, 455, 454, 453, 452, 451, 450, 449, 448, 447, 446, 445, 444, 443, 442, 441, 440, 439, 438, 437, 436, 435, 434, 433, 432, 431, 430, 429, 428, 427, 426, 425, 424, 423, 422, 421, 420, 419, 418, 417, 416, 415, 414, 413, 412, 467, 466, 465, 464, 463, 462, 461, 715, 717, 720, 731, 734, 713, 719, 714, 712, 732, 722, 723, 721, 710, 711, 730, 728, 726, 724, 718, 725, 727, 729), (378, 696, 695, 379), (894, 892, 788, 794), (484, 483, 121, 115), (130, 129, 547, 548), (678, 661, 660, 677), (241, 463, 464, 216), (91, 426, 427, 78), (191, 192, 472, 471), (764, 871, 872, 762), (763, 867, 869, 769), (56, 430, 431, 53), (186, 185, 423, 424), (734, 731, 813, 814), (183, 182, 420, 421), (743, 750, 859, 858), (175, 124, 490, 489), (98, 176, 606, 605), (634, 633, 201, 172), (230, 454, 455, 232), (116, 109, 492, 491), (375, 376, 702, 703), (263, 569, 570, 256), (801, 799, 907, 906), (232, 455, 456, 234), (207, 208, 613, 612), (88, 90, 495, 494), (624, 623, 158, 159), (623, 622, 157, 158), (216, 464, 465, 217), (212, 213, 618, 617), (328, 640, 641, 329), (520, 519, 25, 26), (363, 362, 42, 39), (305, 295, 407, 398), (630, 629, 107, 59), (483, 482, 171, 121), (101, 169, 602, 601), (388, 387, 126, 125), (742, 745, 845, 843), (775, 768, 883, 884), (898, 897, 787, 807), (712, 822, 823, 732), (786, 805, 904, 903), (74, 72, 529, 530), (244, 574, 575, 254), (338, 662, 663, 339), (7, 6, 11, 8), (485, 484, 115, 75), (227, 253, 451, 452), (222, 221, 413, 414), (792, 795, 895, 893), (3, 282, 280, 5), (68, 67, 525, 526), (842, 838, 759, 738), (767, 765, 866, 868), (315, 651, 652, 317), (770, 870, 863, 781), (114, 104, 582, 580), (800, 802, 886, 909), (851, 850, 747, 746), (702, 376, 377, 708), (751, 749, 857, 856), (793, 800, 909, 908), (684, 686, 649, 648), (784, 864, 867, 763), (105, 113, 558, 559), (762, 872, 873, 782), (696, 378, 382, 701), (505, 506, 507, 750, 743, 504), (720, 717, 818, 820), (307, 297, 405, 396), (379, 695, 697, 380), (46, 45, 588, 587), (689, 688, 642, 641), (674, 664, 658, 663), (724, 726, 831, 832), (518, 517, 23, 24), (902, 901, 796, 785), (149, 144, 544, 545), (129, 128, 546, 547), (203, 204, 610, 609), (772, 874, 875, 773), (848, 847, 737, 757), (300, 321, 393, 403), (667, 651, 650, 666), (847, 846, 739, 737), (754, 752, 750, 507, 508, 509, 510, 511, 512, 513, 514, 515, 516, 517, 518, 519, 520, 521, 522, 523, 469, 468, 470, 471, 472, 473, 474, 475, 476, 477, 478, 479, 480, 481, 482, 483, 484, 485, 486, 487, 488, 489, 490, 491, 492, 493, 494, 495, 496, 497, 498, 499, 500, 501, 502, 503, 504, 743, 749, 751, 753, 755, 736, 735, 746, 747, 748, 757, 737, 739, 744, 738, 759, 756, 745, 742, 740, 741, 758), (334, 316, 656, 657), (771, 876, 877, 760), (670, 654, 653, 669), (118, 123, 556, 557), (182, 180, 419, 420), (693, 637, 636, 679), (783, 779, 861, 862), (783, 766, 570, 569, 568, 567, 566, 565, 779), (631, 630, 59, 61), (410, 399, 398, 407), (16, 15, 564, 565), (804, 808, 887, 885), (225, 167, 302, 291), (336, 659, 660, 337), (134, 133, 551, 552), (403, 393, 392, 402), (804, 802, 800, 793, 799, 613, 614, 615, 616, 617, 618, 619, 620, 621, 622, 623, 624, 625, 626, 627, 628, 629, 630, 792, 790, 791, 808), (668, 652, 651, 667), (357, 355, 146, 150), (352, 351, 35, 34), (137, 537, 538, 138), (460, 716, 715, 461), (110, 96, 531, 532), (32, 101, 601, 600), (683, 644, 643, 685), (342, 343, 127, 13, 155), (673, 672, 671, 670, 669, 668, 667, 666, 665, 368, 369, 387, 388, 389, 390, 391, 361, 356, 355, 357, 358, 359, 360, 343, 342, 341, 664, 674, 676, 678, 677, 675), (224, 223, 415, 416), (681, 645, 644, 683), (629, 628, 147, 107), (327, 639, 640, 328), (581, 635, 151, 119), (122, 117, 533, 534), (675, 659, 657, 673), (335, 661, 662, 338), (690, 640, 639, 691), (360, 359, 148, 145), (123, 170, 555, 556), (208, 209, 614, 613), (380, 697, 698, 381), (246, 271, 444, 445), (258, 576, 577, 267), (165, 567, 568, 166), (273, 276, 508, 507), (720, 820, 813, 731), (365, 364, 38, 37), (390, 389, 187, 245), (896, 894, 794, 789), (57, 51, 435, 436), (194, 195, 475, 474), (79, 20, 513, 512), (219, 467, 412, 220), (740, 742, 843, 841), (64, 63, 437, 438), (83, 76, 439, 440), (320, 655, 656, 316), (210, 211, 616, 615), (82, 105, 559, 560), (790, 792, 893, 891), (223, 222, 414, 415), (256, 570, 571, 250), (768, 774, 882, 883), (289, 648, 649, 285), (93, 94, 498, 497), (716, 733, 812, 815), (689, 641, 640, 690), (76, 64, 438, 439), (350, 349, 168, 102), (77, 52, 585, 584), (728, 730, 829, 830), (599, 598, 257, 54), (517, 516, 22, 23), (198, 199, 479, 478), (195, 196, 476, 475), (691, 639, 638, 692), (176, 215, 607, 606), (248, 247, 446, 447), (729, 727, 810, 811), (303, 293, 409, 400), (298, 310, 395, 406), (312, 976, 977, 650), (279, 99, 604, 603), (732, 823, 824, 722), (839, 845, 745, 756), (180, 179, 418, 419), (710, 827, 828, 711), (204, 206, 611, 610), (482, 481, 202, 171), (70, 81, 591, 590), (345, 346, 347, 348, 349, 350, 351, 352, 353, 354, 362, 363, 364, 365, 366, 367, 386, 687, 686, 684, 682, 680, 681, 683, 685, 688, 689, 690, 691, 692, 693, 679), (218, 466, 467, 219), (213, 214, 619, 618), (196, 197, 477, 476), (271, 86, 443, 444), (515, 514, 19, 21), (727, 725, 834, 810), (199, 200, 480, 479), (44, 36, 433, 434), (117, 110, 532, 533), (205, 224, 416, 417), (824, 823, 822, 821, 819, 817, 814, 813, 820, 818, 816, 815, 812, 811, 810, 834, 833, 832, 831, 830, 829, 828, 827, 826, 825), (319, 654, 655, 320), (48, 929, 941, 965, 951, 953, 911, 955, 949, 937, 933, 939, 967, 963, 935, 971, 973, 913, 85, 369, 368, 370, 377, 376, 375, 373, 372, 371, 374, 382, 378, 379, 380, 381, 383, 384, 385, 386, 367), (385, 694, 687, 386), (17, 16, 565, 566), (876, 875, 874, 873, 872, 871, 869, 867, 864, 863, 870, 868, 866, 865, 862, 861, 860, 884, 883, 882, 881, 880, 879, 878, 877), (249, 248, 447, 448), (265, 18, 12, 95), (897, 898, 899, 900, 901, 902, 903, 904, 905, 906, 907, 908, 909, 886, 885, 887, 890, 891, 893, 895, 889, 888, 892, 894, 896), (511, 510, 278, 80), (733, 729, 811, 812), (372, 373, 704, 705), (782, 873, 874, 772), (339, 333, 332, 331, 311, 301, 300, 299, 309, 298, 297, 307, 308, 296, 295, 294, 293, 292, 291, 302, 281, 290, 285, 974, 976, 312, 315, 317, 318, 319, 320, 316, 334, 336, 337, 335, 338), (225, 291, 292, 411, 409, 293, 294, 410, 407, 295, 296, 408, 405, 297, 298, 406, 404, 299, 300, 403, 402, 301, 311, 314, 12, 18), (47, 178, 43, 354, 353, 33), (949, 948, 936, 937), (953, 952, 910, 911), (911, 910, 954, 955), (961, 960, 956, 957), (933, 932, 938, 939), (937, 936, 932, 933), (967, 966, 962, 963), (913, 912, 914, 915), (927, 926, 928, 929), (947, 946, 968, 969), (929, 928, 940, 941), (915, 914, 916, 917), (963, 962, 934, 935), (85, 913, 915, 917, 945, 943, 947, 969, 961, 957, 923, 919, 921, 925, 959, 931, 927, 929, 48), (959, 958, 930, 931), (935, 934, 970, 971), (951, 950, 952, 953), (945, 944, 942, 943), (969, 968, 960, 961), (965, 964, 950, 951), (925, 924, 958, 959), (919, 918, 920, 921), (973, 972, 912, 913), (939, 938, 966, 967), (957, 956, 922, 923), (955, 954, 948, 949), (931, 930, 926, 927), (917, 916, 944, 945), (971, 970, 972, 973), (941, 940, 964, 965), (923, 922, 918, 919), (943, 942, 946, 947), (921, 920, 924, 925), (975, 974, 285, 649), (977, 976, 974, 975), (699, 698, 697, 695, 696, 701, 707, 706, 705, 704, 703, 702, 708, 709, 975, 649, 686, 687, 694, 700), (975, 709, 665, 977), (954, 910, 952, 950, 964, 940, 928, 926, 930, 958, 924, 920, 918, 922, 956, 977, 665, 936, 948), (977, 956, 960, 968, 946, 942, 944, 916, 914, 912, 972, 970, 650), (666, 650, 970, 934, 962, 966, 938, 932, 936, 665)])
me_orangepi_zero_case_top.use_remesh_preserve_volume = False
me_orangepi_zero_case_top.use_remesh_preserve_attributes = False
me_orangepi_zero_case_top.use_mirror_vertex_groups = False
me_orangepi_zero_case_top.update()
me_orangepi_zero_case_bottom = bpy.data.meshes.new('Orangepi-Zero-Case-Bottom')
me_orangepi_zero_case_bottom.from_pydata([(28.27, 22.0, -1.5), (28.27, 22.0, 4.0), (28.27, 11.5, 4.0), (26.0, -22.0, -1.5), (26.0, -22.0, 4.0), (28.27, 11.5, 4.0), (24.5, 11.5, 4.0), (-23.75, 23.3, 4.0), (-24.5, 24.6, 4.0), (-25.12, 24.12, 4.0), (24.06, 23.06, 4.0), (27.4, 24.12, 4.0), (26.77, 24.6, 4.0), (23.75, 23.3, 4.0), (-23.78, -24.9, 4.0), (-23.39, -23.45, 4.0), (-23.75, -23.3, 4.0), (-24.5, -24.6, 4.0), (-24.06, -23.06, 4.0), (-25.12, -24.12, 4.0), (23.39, 23.45, 4.0), (26.05, 24.9, 4.0), (24.5, -24.6, 4.0), (25.12, -24.12, 4.0), (23.75, -23.3, 4.0), (24.06, -23.06, 4.0), (25.6, -23.5, 4.0), (24.3, -22.75, 4.0), (23.0, 23.5, 4.0), (25.27, 25.0, 4.0), (23.78, -24.9, 4.0), (23.39, -23.45, 4.0), (25.9, -22.78, 4.0), (24.45, -22.39, 4.0), (-24.3, -22.75, 4.0), (-25.6, -23.5, 4.0), (23.0, -25.0, 4.0), (23.0, -23.5, 4.0), (24.5, -22.0, 4.0), (-24.45, -22.39, 4.0), (-25.9, -22.78, 4.0), (-24.5, -22.0, 4.0), (-26.0, -22.0, 4.0), (24.5, 11.5, 4.0), (24.5, 22.0, 4.0), (24.45, 22.39, 4.0), (28.17, 22.78, 4.0), (-24.5, 22.0, 4.0), (-26.0, 22.0, 4.0), (24.3, 22.75, 4.0), (27.87, 23.5, 4.0), (-23.0, 23.5, 4.0), (-23.0, 25.0, 4.0), (-24.45, 22.39, 4.0), (-25.9, 22.78, 4.0), (-23.0, -25.0, 4.0), (-23.0, -23.5, 4.0), (-23.39, 23.45, 4.0), (-23.78, 24.9, 4.0), (-24.3, 22.75, 4.0), (-25.6, 23.5, 4.0), (-24.06, 23.06, 4.0), (26.05, 24.9, -1.5), (25.27, 25.0, -1.5), (26.77, 24.6, -1.5), (27.4, 24.12, -1.5), (27.87, 23.5, -1.5), (28.17, 22.78, -1.5), (25.5, -22.0, -2.0), (27.77, 22.0, -2.0), (25.9, -22.78, -1.5), (25.6, -23.5, -1.5), (25.12, -24.12, -1.5), (24.5, -24.6, -1.5), (23.78, -24.9, -1.5), (23.0, -25.0, -1.5), (24.5, 17.17, -0.5), (24.5, 20.83, 1.025), (24.5, 22.0, 0.5902), (24.5, 19.94, 1.121), (24.5, 19.11, 1.011), (24.5, 18.2, 0.684), (24.5, 17.17, 0.1213), (24.5, -17.17, 0.1213), (24.5, -17.97, 0.5754), (24.5, -17.17, -0.5), (24.5, -18.7, 0.8868), (24.5, -19.68, 1.107), (24.5, -20.48, 1.088), (24.5, -21.22, 0.9163), (24.5, -22.0, 0.5902), (23.24, -23.48, 0.4834), (23.0, -23.5, 0.5902), (23.53, -23.4, 0.3815), (23.8, -23.27, 0.3171), (24.03, -23.09, 0.2932), (24.23, -22.85, 0.309), (24.36, -22.64, 0.3505), (24.43, -22.47, 0.3999), (24.48, -22.27, 0.4704), (24.49, -22.13, 0.5298), (-20.68, -23.5, 1.107), (-21.48, -23.5, 1.088), (-22.22, -23.5, 0.9163), (-23.0, -23.5, 0.5902), (-19.7, -23.5, 0.8868), (-18.97, -23.5, 0.5754), (-18.17, -23.5, 0.1213), (18.17, -23.5, 0.1213), (18.17, -23.5, -0.5), (-18.17, -23.5, -0.5), (21.83, -23.5, 1.025), (20.94, -23.5, 1.121), (20.11, -23.5, 1.011), (19.2, -23.5, 0.684), (-24.48, -22.24, 0.4833), (-24.5, -22.0, 0.5902), (-24.4, -22.53, 0.3814), (-24.27, -22.8, 0.317), (-24.09, -23.03, 0.2932), (-23.85, -23.23, 0.3091), (-23.64, -23.36, 0.3506), (-23.47, -23.43, 0.4), (-23.27, -23.48, 0.4705), (-23.13, -23.49, 0.5299), (-24.5, 19.68, 1.107), (-24.5, 20.48, 1.088), (-24.5, 21.22, 0.9163), (-24.5, 22.0, 0.5902), (-24.5, 18.7, 0.8868), (-24.5, 17.97, 0.5754), (-24.5, 17.17, 0.1213), (-24.5, -17.17, 0.1213), (-24.5, -17.17, -0.5), (-24.5, 17.17, -0.5), (-24.5, -20.83, 1.025), (-24.5, -19.94, 1.121), (-24.5, -19.11, 1.011), (-24.5, -18.2, 0.684), (-23.24, 23.48, 0.4823), (-23.0, 23.5, 0.5902), (-23.53, 23.4, 0.3796), (-23.81, 23.26, 0.3151), (-23.99, 23.13, 0.2949), (-24.2, 22.9, 0.303), (-24.34, 22.68, 0.3409), (-24.41, 22.5, 0.3885), (-24.47, 22.3, 0.4574), (-24.49, 22.14, 0.5232), (-21.83, 23.5, 1.025), (-20.94, 23.5, 1.121), (-20.11, 23.5, 1.011), (-19.2, 23.5, 0.684), (-18.17, 23.5, 0.1213), (18.17, 23.5, -0.5), (-18.17, 23.5, -0.5), (18.17, 23.5, 0.1213), (18.97, 23.5, 0.5754), (19.7, 23.5, 0.8868), (20.68, 23.5, 1.107), (21.48, 23.5, 1.088), (22.22, 23.5, 0.9163), (23.0, 23.5, 0.5902), (24.47, 22.29, 0.464), (24.38, 22.58, 0.3652), (24.23, 22.86, 0.3074), (24.03, 23.09, 0.2933), (23.8, 23.27, 0.3177), (23.61, 23.37, 0.3598), (23.39, 23.45, 0.4244), (23.18, 23.49, 0.5062), (-23.0, 25.0, -1.5), (-25.9, 22.78, -1.5), (-26.0, 22.0, -1.5), (-25.6, 23.5, -1.5), (-25.12, 24.12, -1.5), (-24.5, 24.6, -1.5), (-23.78, 24.9, -1.5), (-26.0, -22.0, -1.5), (-23.78, -24.9, -1.5), (-23.0, -25.0, -1.5), (-24.5, -24.6, -1.5), (-25.12, -24.12, -1.5), (-25.6, -23.5, -1.5), (-25.9, -22.78, -1.5), (27.69, 22.65, -2.0), (27.44, 23.25, -2.0), (27.04, 23.77, -2.0), (26.52, 24.17, -2.0), (25.92, 24.41, -2.0), (25.27, 24.5, -2.0), (23.0, -24.5, -2.0), (23.65, -24.41, -2.0), (24.25, -24.17, -2.0), (24.77, -23.77, -2.0), (25.17, -23.25, -2.0), (25.41, -22.65, -2.0), (23.55, -22.4, -2.0), (22.88, -22.96, -2.0), (24.07, -21.69, -2.0), (22.08, -23.33, -2.0), (24.39, -20.87, -2.0), (21.22, -23.49, -2.0), (24.5, -20.0, -2.0), (20.34, -23.44, -2.0), (-24.47, -20.44, -2.0), (-24.25, -21.29, -2.0), (-25.5, -22.0, -2.0), (24.39, -19.13, -2.0), (19.51, -23.17, -2.0), (-24.47, -19.56, -2.0), (-24.25, -18.71, -2.0), (-18.45, 17.6, -2.0), (18.77, 17.3, -2.0), (18.77, -17.3, -2.0), (18.17, 17.94, -2.0), (-18.45, -17.6, -2.0), (-19.12, 17.04, -2.0), (-19.12, -17.04, -2.0), (-17.93, 18.31, -2.0), (17.75, 18.71, -2.0), (-19.92, 16.67, -2.0), (-19.92, -16.67, -2.0), (-17.61, 19.13, -2.0), (17.53, 19.56, -2.0), (-20.78, 16.51, -2.0), (-20.78, -16.51, -2.0), (-17.5, 20.0, -2.0), (17.53, 20.44, -2.0), (-21.66, 16.56, -2.0), (-21.66, -16.56, -2.0), (-17.61, 20.87, -2.0), (17.75, 21.29, -2.0), (-22.49, 16.83, -2.0), (-22.49, -16.83, -2.0), (-17.93, 21.69, -2.0), (18.17, 22.06, -2.0), (22.88, 17.04, -2.0), (23.55, -17.6, -2.0), (22.88, -17.04, -2.0), (23.55, 17.6, -2.0), (24.07, 18.31, -2.0), (24.07, -18.31, -2.0), (-23.23, 17.3, -2.0), (-23.23, -17.3, -2.0), (22.08, 16.67, -2.0), (22.08, -16.67, -2.0), (-18.45, 22.4, -2.0), (18.77, 22.7, -2.0), (24.39, 19.13, -2.0), (21.22, 16.51, -2.0), (21.22, -16.51, -2.0), (-23.83, 17.94, -2.0), (-23.83, -17.94, -2.0), (-18.45, -22.4, -2.0), (18.17, -22.06, -2.0), (18.77, -22.7, -2.0), (-19.12, 22.96, -2.0), (-19.12, -22.96, -2.0), (20.34, 16.56, -2.0), (20.34, -16.56, -2.0), (-24.25, 18.71, -2.0), (-17.93, -21.69, -2.0), (17.75, -21.29, -2.0), (24.5, 20.0, -2.0), (24.39, 20.87, -2.0), (-19.92, -23.33, -2.0), (-17.61, -20.87, -2.0), (17.53, -20.44, -2.0), (19.51, 16.83, -2.0), (19.51, -16.83, -2.0), (-17.5, -20.0, -2.0), (17.53, -19.56, -2.0), (24.07, 21.69, -2.0), (-17.61, -19.13, -2.0), (17.75, -18.71, -2.0), (-23.0, -24.5, -2.0), (-20.78, -23.49, -2.0), (-21.66, -23.44, -2.0), (23.55, 22.4, -2.0), (-22.49, -23.17, -2.0), (-23.65, -24.41, -2.0), (-17.93, -18.31, -2.0), (18.17, -17.94, -2.0), (-25.5, 22.0, -2.0), (-24.47, 19.56, -2.0), (-24.47, 20.44, -2.0), (-24.25, 21.29, -2.0), (-23.83, 22.06, -2.0), (-23.0, 24.5, -2.0), (-21.66, 23.44, -2.0), (-22.49, 23.17, -2.0), (-20.78, 23.49, -2.0), (-19.92, 23.33, -2.0), (-25.41, 22.65, -2.0), (-23.65, 24.41, -2.0), (-23.23, 22.7, -2.0), (22.88, 22.96, -2.0), (-25.17, 23.25, -2.0), (-24.25, 24.17, -2.0), (-24.77, 23.77, -2.0), (20.34, 23.44, -2.0), (19.51, 23.17, -2.0), (-23.23, -22.7, -2.0), (-24.25, -24.17, -2.0), (-24.77, -23.77, -2.0), (22.08, 23.33, -2.0), (-23.83, -22.06, -2.0), (-25.17, -23.25, -2.0), (21.22, 23.49, -2.0), (-25.41, -22.65, -2.0), (22.88, 23.25, 0.8713), (22.28, 22.71, 1.621), (24.03, 22.2, 0.8713), (22.91, 22.31, 1.621), (18.49, 22.79, 0.8713), (18.81, 22.05, 1.621), (19.39, 22.53, 1.621), (17.27, 22.52, 0.1213), (17.57, 21.53, 0.8713), (18.37, 21.45, 1.621), (16.7, 21.32, 0.1213), (16.5, 20.0, 0.1213), (16.67, 18.78, 0.1213), (17.57, 18.47, 0.8713), (18.0, 20.0, 1.621), (18.09, 19.25, 1.621), (18.37, 18.55, 1.621), (18.09, 20.75, 1.621), (21.56, 22.95, 1.621), (20.81, 22.99, 1.621), (20.07, 22.85, 1.621), (23.79, 18.9, 1.621), (23.98, 19.62, 1.621), (23.98, 20.38, 1.621), (17.16, 17.66, 0.1213), (18.49, 17.21, 0.8713), (18.81, 17.95, 1.621), (19.39, 17.47, 1.621), (17.93, 16.71, 0.1213), (18.94, 16.0, 0.1213), (19.84, 16.43, 0.8713), (20.07, 17.15, 1.621), (20.81, 17.01, 1.621), (20.09, 15.59, 0.1213), (21.39, 16.27, 0.8713), (21.56, 17.05, 1.621), (21.32, 15.51, 0.1213), (22.52, 15.76, 0.1213), (22.88, 16.75, 0.8713), (22.28, 17.29, 1.621), (22.91, 17.69, 1.621), (23.61, 16.33, 0.1213), (23.43, 18.24, 1.621), (23.79, 21.1, 1.621), (23.43, 21.76, 1.621), (17.27, 22.52, -0.5), (16.7, 21.32, -0.5), (16.5, 20.0, -0.5), (16.67, 18.78, -0.5), (17.16, 17.66, -0.5), (17.93, 16.71, -0.5), (18.94, 16.0, -0.5), (20.09, 15.59, -0.5), (21.32, 15.51, -0.5), (22.52, 15.76, -0.5), (23.61, 16.33, -0.5), (18.94, -16.0, -0.5), (20.09, -15.59, -0.5), (-17.16, 17.66, -0.5), (16.5, -20.0, -0.5), (16.67, -18.78, -0.5), (-16.67, -18.78, -0.5), (-17.93, 16.71, -0.5), (-16.5, -20.0, -0.5), (-17.93, -16.71, -0.5), (-18.94, 16.0, -0.5), (-18.94, -16.0, -0.5), (17.93, -16.71, -0.5), (-16.67, 18.78, -0.5), (17.16, -17.66, -0.5), (-17.16, -17.66, -0.5), (-20.09, 15.59, -0.5), (-20.09, -15.59, -0.5), (-16.5, 20.0, -0.5), (-21.32, 15.51, -0.5), (-21.32, -15.51, -0.5), (-16.7, 21.32, -0.5), (-22.52, 15.76, -0.5), (-22.52, -15.76, -0.5), (-17.27, 22.52, -0.5), (23.61, -16.33, -0.5), (-23.61, -16.33, -0.5), (-23.61, 16.33, -0.5), (22.52, -15.76, -0.5), (21.32, -15.51, -0.5), (-17.27, -22.52, -0.5), (17.27, -22.52, -0.5), (16.7, -21.32, -0.5), (-16.7, -21.32, -0.5), (17.27, -22.52, 0.1213), (16.7, -21.32, 0.1213), (16.5, -20.0, 0.1213), (16.67, -18.78, 0.1213), (17.16, -17.66, 0.1213), (17.93, -16.71, 0.1213), (18.94, -16.0, 0.1213), (20.09, -15.59, 0.1213), (21.32, -15.51, 0.1213), (22.52, -15.76, 0.1213), (23.61, -16.33, 0.1213), (23.98, -19.66, 1.621), (24.0, -20.0, 1.621), (21.0, -23.0, 1.621), (20.66, -22.98, 1.621), (23.98, -20.34, 1.621), (18.0, -20.0, 1.621), (18.02, -19.66, 1.621), (20.33, -22.92, 1.621), (18.08, -19.33, 1.621), (20.01, -22.83, 1.621), (18.17, -19.01, 1.621), (19.7, -22.7, 1.621), (18.3, -18.7, 1.621), (19.4, -22.54, 1.621), (23.92, -20.67, 1.621), (18.46, -18.4, 1.621), (19.13, -22.35, 1.621), (18.65, -18.13, 1.621), (18.88, -22.12, 1.621), (18.88, -17.88, 1.621), (18.65, -21.87, 1.621), (19.13, -17.65, 1.621), (19.4, -17.46, 1.621), (18.46, -21.6, 1.621), (23.83, -20.99, 1.621), (18.3, -21.3, 1.621), (19.7, -17.3, 1.621), (18.17, -20.99, 1.621), (20.01, -17.17, 1.621), (18.08, -20.67, 1.621), (20.33, -17.08, 1.621), (18.02, -20.34, 1.621), (23.7, -21.3, 1.621), (20.66, -17.02, 1.621), (23.54, -21.6, 1.621), (21.0, -17.0, 1.621), (21.34, -17.02, 1.621), (21.67, -17.08, 1.621), (23.35, -21.87, 1.621), (21.99, -17.17, 1.621), (22.3, -17.3, 1.621), (23.12, -22.12, 1.621), (22.6, -17.46, 1.621), (22.87, -22.35, 1.621), (22.87, -17.65, 1.621), (22.6, -22.54, 1.621), (23.12, -17.88, 1.621), (23.35, -18.13, 1.621), (22.3, -22.7, 1.621), (21.99, -22.83, 1.621), (23.54, -18.4, 1.621), (21.67, -22.92, 1.621), (23.7, -18.7, 1.621), (23.83, -19.01, 1.621), (21.34, -22.98, 1.621), (23.92, -19.33, 1.621), (-23.98, -20.34, 1.621), (-24.0, -20.0, 1.621), (-20.66, -22.98, 1.621), (-21.0, -23.0, 1.621), (-20.33, -22.92, 1.621), (-18.02, -19.66, 1.621), (-18.0, -20.0, 1.621), (-16.5, -20.0, 0.1213), (-16.67, -18.78, 0.1213), (-20.01, -22.83, 1.621), (-18.08, -19.33, 1.621), (-23.92, -20.67, 1.621), (-19.7, -22.7, 1.621), (-18.17, -19.01, 1.621), (-18.3, -18.7, 1.621), (-17.16, -17.66, 0.1213), (-19.4, -22.54, 1.621), (-19.13, -22.35, 1.621), (-23.83, -20.99, 1.621), (-18.46, -18.4, 1.621), (-18.65, -18.13, 1.621), (-18.88, -22.12, 1.621), (-17.93, -16.71, 0.1213), (-17.27, -22.52, 0.1213), (-18.88, -17.88, 1.621), (-18.65, -21.87, 1.621), (-19.13, -17.65, 1.621), (-23.7, -21.3, 1.621), (-18.46, -21.6, 1.621), (-19.4, -17.46, 1.621), (-18.3, -21.3, 1.621), (-16.7, -21.32, 0.1213), (-18.94, -16.0, 0.1213), (-18.17, -20.99, 1.621), (-19.7, -17.3, 1.621), (-18.08, -20.67, 1.621), (-20.01, -17.17, 1.621), (-20.09, -15.59, 0.1213), (-18.02, -20.34, 1.621), (-23.54, -21.6, 1.621), (-20.33, -17.08, 1.621), (-23.35, -21.87, 1.621), (-20.66, -17.02, 1.621), (-21.32, -15.51, 0.1213), (-21.0, -17.0, 1.621), (-23.12, -22.12, 1.621), (-21.34, -17.02, 1.621), (-21.67, -17.08, 1.621), (-22.52, -15.76, 0.1213), (-22.87, -22.35, 1.621), (-21.99, -17.17, 1.621), (-22.3, -17.3, 1.621), (-23.61, -16.33, 0.1213), (-22.6, -22.54, 1.621), (-22.6, -17.46, 1.621), (-22.3, -22.7, 1.621), (-22.87, -17.65, 1.621), (-23.12, -17.88, 1.621), (-21.99, -22.83, 1.621), (-23.35, -18.13, 1.621), (-21.67, -22.92, 1.621), (-23.54, -18.4, 1.621), (-21.34, -22.98, 1.621), (-23.7, -18.7, 1.621), (-23.83, -19.01, 1.621), (-23.92, -19.33, 1.621), (-23.98, -19.66, 1.621), (-23.98, 19.66, 1.621), (-24.0, 20.0, 1.621), (-23.98, 20.34, 1.621), (-21.0, 23.0, 1.621), (-20.66, 22.98, 1.621), (-16.5, 20.0, 0.1213), (-18.0, 20.0, 1.621), (-18.02, 19.66, 1.621), (-16.67, 18.78, 0.1213), (-20.33, 22.92, 1.621), (-18.08, 19.33, 1.621), (-20.01, 22.83, 1.621), (-18.17, 19.01, 1.621), (-19.7, 22.7, 1.621), (-18.3, 18.7, 1.621), (-17.16, 17.66, 0.1213), (-19.4, 22.54, 1.621), (-23.92, 20.67, 1.621), (-18.46, 18.4, 1.621), (-19.13, 22.35, 1.621), (-18.65, 18.13, 1.621), (-17.93, 16.71, 0.1213), (-18.88, 22.12, 1.621), (-18.88, 17.88, 1.621), (-17.27, 22.52, 0.1213), (-18.65, 21.87, 1.621), (-19.13, 17.65, 1.621), (-19.4, 17.46, 1.621), (-23.83, 20.99, 1.621), (-18.94, 16.0, 0.1213), (-18.46, 21.6, 1.621), (-16.7, 21.32, 0.1213), (-18.3, 21.3, 1.621), (-19.7, 17.3, 1.621), (-18.17, 20.99, 1.621), (-20.01, 17.17, 1.621), (-20.09, 15.59, 0.1213), (-18.08, 20.67, 1.621), (-20.33, 17.08, 1.621), (-23.7, 21.3, 1.621), (-18.02, 20.34, 1.621), (-20.66, 17.02, 1.621), (-21.32, 15.51, 0.1213), (-23.54, 21.6, 1.621), (-21.0, 17.0, 1.621), (-21.34, 17.02, 1.621), (-21.67, 17.08, 1.621), (-22.52, 15.76, 0.1213), (-23.35, 21.87, 1.621), (-21.99, 17.17, 1.621), (-22.3, 17.3, 1.621), (-23.12, 22.12, 1.621), (-23.61, 16.33, 0.1213), (-22.6, 17.46, 1.621), (-22.87, 22.35, 1.621), (-22.87, 17.65, 1.621), (-22.6, 22.54, 1.621), (-23.12, 17.88, 1.621), (-23.35, 18.13, 1.621), (-22.3, 22.7, 1.621), (-23.54, 18.4, 1.621), (-21.99, 22.83, 1.621), (-21.67, 22.92, 1.621), (-23.7, 18.7, 1.621), (-23.83, 19.01, 1.621), (-21.34, 22.98, 1.621), (-23.92, 19.33, 1.621), (21.93, -17.15, -1.5), (21.19, -17.01, -1.5), (22.61, -17.47, -1.5), (23.19, -17.95, -1.5), (23.91, -20.75, -1.5), (24.0, -20.0, -1.5), (23.63, -18.55, -1.5), (23.63, -21.45, -1.5), (23.91, -19.25, -1.5), (23.19, -22.05, -1.5), (22.61, -22.53, -1.5), (21.93, -22.85, -1.5), (21.19, -22.99, -1.5), (20.44, -22.95, -1.5), (19.72, -22.71, -1.5), (19.09, -22.31, -1.5), (18.57, -21.76, -1.5), (18.21, -21.1, -1.5), (18.02, -20.38, -1.5), (18.02, -19.62, -1.5), (18.21, -18.9, -1.5), (18.57, -18.24, -1.5), (19.09, -17.69, -1.5), (19.72, -17.29, -1.5), (20.44, -17.05, -1.5), (21.93, 22.85, -1.5), (21.19, 22.99, -1.5), (22.61, 22.53, -1.5), (23.19, 22.05, -1.5), (23.91, 19.25, -1.5), (24.0, 20.0, -1.5), (23.63, 21.45, -1.5), (23.63, 18.55, -1.5), (23.91, 20.75, -1.5), (23.19, 17.95, -1.5), (22.61, 17.47, -1.5), (21.93, 17.15, -1.5), (21.19, 17.01, -1.5), (20.44, 17.05, -1.5), (19.72, 17.29, -1.5), (19.09, 17.69, -1.5), (18.57, 18.24, -1.5), (18.21, 18.9, -1.5), (18.02, 19.62, -1.5), (18.02, 20.38, -1.5), (18.21, 21.1, -1.5), (18.57, 21.76, -1.5), (19.09, 22.31, -1.5), (19.72, 22.71, -1.5), (20.44, 22.95, -1.5), (-20.07, 22.85, -1.5), (-20.81, 22.99, -1.5), (-19.39, 22.53, -1.5), (-18.81, 22.05, -1.5), (-18.09, 19.25, -1.5), (-18.0, 20.0, -1.5), (-18.37, 21.45, -1.5), (-18.37, 18.55, -1.5), (-18.09, 20.75, -1.5), (-18.81, 17.95, -1.5), (-19.39, 17.47, -1.5), (-20.07, 17.15, -1.5), (-20.81, 17.01, -1.5), (-21.56, 17.05, -1.5), (-22.28, 17.29, -1.5), (-22.91, 17.69, -1.5), (-23.43, 18.24, -1.5), (-23.79, 18.9, -1.5), (-23.98, 19.62, -1.5), (-23.98, 20.38, -1.5), (-23.79, 21.1, -1.5), (-23.43, 21.76, -1.5), (-22.91, 22.31, -1.5), (-22.28, 22.71, -1.5), (-21.56, 22.95, -1.5), (-20.07, -17.15, -1.5), (-20.81, -17.01, -1.5), (-19.39, -17.47, -1.5), (-18.81, -17.95, -1.5), (-18.09, -20.75, -1.5), (-18.0, -20.0, -1.5), (-18.37, -18.55, -1.5), (-18.37, -21.45, -1.5), (-18.09, -19.25, -1.5), (-18.81, -22.05, -1.5), (-19.39, -22.53, -1.5), (-20.07, -22.85, -1.5), (-20.81, -22.99, -1.5), (-21.56, -22.95, -1.5), (-22.28, -22.71, -1.5), (-22.91, -22.31, -1.5), (-23.43, -21.76, -1.5), (-23.79, -21.1, -1.5), (-23.98, -20.38, -1.5), (-23.98, -19.62, -1.5), (-23.79, -18.9, -1.5), (-23.43, -18.24, -1.5), (-22.91, -17.69, -1.5), (-22.28, -17.29, -1.5), (-21.56, -17.05, -1.5), (20.81, 22.99, 2.5), (21.56, 22.95, 2.5), (20.07, 22.85, 2.5), (19.39, 22.53, 2.5), (18.09, 19.25, 2.5), (18.0, 20.0, 2.5), (18.81, 22.05, 2.5), (18.37, 18.55, 2.5), (18.37, 21.45, 2.5), (18.81, 17.95, 2.5), (18.09, 20.75, 2.5), (19.39, 17.47, 2.5), (20.07, 17.15, 2.5), (20.81, 17.01, 2.5), (21.56, 17.05, 2.5), (22.28, 17.29, 2.5), (22.91, 17.69, 2.5), (23.43, 18.24, 2.5), (23.79, 18.9, 2.5), (23.98, 19.62, 2.5), (23.98, 20.38, 2.5), (23.79, 21.1, 2.5), (23.43, 21.76, 2.5), (22.91, 22.31, 2.5), (22.28, 22.71, 2.5), (18.02, -19.66, 2.5), (18.0, -20.0, 2.5), (18.08, -19.33, 2.5), (18.17, -19.01, 2.5), (18.3, -18.7, 2.5), (18.46, -18.4, 2.5), (18.65, -18.13, 2.5), (18.88, -17.88, 2.5), (19.13, -17.65, 2.5), (19.4, -17.46, 2.5), (19.7, -17.3, 2.5), (20.01, -17.17, 2.5), (20.33, -17.08, 2.5), (20.66, -17.02, 2.5), (21.0, -17.0, 2.5), (21.34, -17.02, 2.5), (21.67, -17.08, 2.5), (21.99, -17.17, 2.5), (22.3, -17.3, 2.5), (22.6, -17.46, 2.5), (22.87, -17.65, 2.5), (23.12, -17.88, 2.5), (23.35, -18.13, 2.5), (23.54, -18.4, 2.5), (23.7, -18.7, 2.5), (23.83, -19.01, 2.5), (23.92, -19.33, 2.5), (23.98, -19.66, 2.5), (24.0, -20.0, 2.5), (23.98, -20.34, 2.5), (23.92, -20.67, 2.5), (23.83, -20.99, 2.5), (23.7, -21.3, 2.5), (23.54, -21.6, 2.5), (23.35, -21.87, 2.5), (23.12, -22.12, 2.5), (22.87, -22.35, 2.5), (22.6, -22.54, 2.5), (22.3, -22.7, 2.5), (21.99, -22.83, 2.5), (21.67, -22.92, 2.5), (21.34, -22.98, 2.5), (21.0, -23.0, 2.5), (20.66, -22.98, 2.5), (20.33, -22.92, 2.5), (20.01, -22.83, 2.5), (19.7, -22.7, 2.5), (19.4, -22.54, 2.5), (19.13, -22.35, 2.5), (18.88, -22.12, 2.5), (18.65, -21.87, 2.5), (18.46, -21.6, 2.5), (18.3, -21.3, 2.5), (18.17, -20.99, 2.5), (18.08, -20.67, 2.5), (18.02, -20.34, 2.5), (-18.02, -19.66, 2.5), (-18.0, -20.0, 2.5), (-18.08, -19.33, 2.5), (-18.17, -19.01, 2.5), (-18.3, -18.7, 2.5), (-18.46, -18.4, 2.5), (-18.65, -18.13, 2.5), (-18.88, -17.88, 2.5), (-19.13, -17.65, 2.5), (-19.4, -17.46, 2.5), (-19.7, -17.3, 2.5), (-20.01, -17.17, 2.5), (-20.33, -17.08, 2.5), (-20.66, -17.02, 2.5), (-21.0, -17.0, 2.5), (-21.34, -17.02, 2.5), (-21.67, -17.08, 2.5), (-21.99, -17.17, 2.5), (-22.3, -17.3, 2.5), (-22.6, -17.46, 2.5), (-22.87, -17.65, 2.5), (-23.12, -17.88, 2.5), (-23.35, -18.13, 2.5), (-23.54, -18.4, 2.5), (-23.7, -18.7, 2.5), (-23.83, -19.01, 2.5), (-23.92, -19.33, 2.5), (-23.98, -19.66, 2.5), (-24.0, -20.0, 2.5), (-23.98, -20.34, 2.5), (-23.92, -20.67, 2.5), (-23.83, -20.99, 2.5), (-23.7, -21.3, 2.5), (-23.54, -21.6, 2.5), (-23.35, -21.87, 2.5), (-23.12, -22.12, 2.5), (-22.87, -22.35, 2.5), (-22.6, -22.54, 2.5), (-22.3, -22.7, 2.5), (-21.99, -22.83, 2.5), (-21.67, -22.92, 2.5), (-21.34, -22.98, 2.5), (-21.0, -23.0, 2.5), (-20.66, -22.98, 2.5), (-20.33, -22.92, 2.5), (-20.01, -22.83, 2.5), (-19.7, -22.7, 2.5), (-19.4, -22.54, 2.5), (-19.13, -22.35, 2.5), (-18.88, -22.12, 2.5), (-18.65, -21.87, 2.5), (-18.46, -21.6, 2.5), (-18.3, -21.3, 2.5), (-18.17, -20.99, 2.5), (-18.08, -20.67, 2.5), (-18.02, -20.34, 2.5), (-18.02, 19.66, 2.5), (-18.0, 20.0, 2.5), (-18.08, 19.33, 2.5), (-18.17, 19.01, 2.5), (-18.3, 18.7, 2.5), (-18.46, 18.4, 2.5), (-18.65, 18.13, 2.5), (-18.88, 17.88, 2.5), (-19.13, 17.65, 2.5), (-19.4, 17.46, 2.5), (-19.7, 17.3, 2.5), (-20.01, 17.17, 2.5), (-20.33, 17.08, 2.5), (-20.66, 17.02, 2.5), (-21.0, 17.0, 2.5), (-21.34, 17.02, 2.5), (-21.67, 17.08, 2.5), (-21.99, 17.17, 2.5), (-22.3, 17.3, 2.5), (-22.6, 17.46, 2.5), (-22.87, 17.65, 2.5), (-23.12, 17.88, 2.5), (-23.35, 18.13, 2.5), (-23.54, 18.4, 2.5), (-23.7, 18.7, 2.5), (-23.83, 19.01, 2.5), (-23.92, 19.33, 2.5), (-23.98, 19.66, 2.5), (-24.0, 20.0, 2.5), (-23.98, 20.34, 2.5), (-23.92, 20.67, 2.5), (-23.83, 20.99, 2.5), (-23.7, 21.3, 2.5), (-23.54, 21.6, 2.5), (-23.35, 21.87, 2.5), (-23.12, 22.12, 2.5), (-22.87, 22.35, 2.5), (-22.6, 22.54, 2.5), (-22.3, 22.7, 2.5), (-21.99, 22.83, 2.5), (-21.67, 22.92, 2.5), (-21.34, 22.98, 2.5), (-21.0, 23.0, 2.5), (-20.66, 22.98, 2.5), (-20.33, 22.92, 2.5), (-20.01, 22.83, 2.5), (-19.7, 22.7, 2.5), (-19.4, 22.54, 2.5), (-19.13, 22.35, 2.5), (-18.88, 22.12, 2.5), (-18.65, 21.87, 2.5), (-18.46, 21.6, 2.5), (-18.3, 21.3, 2.5), (-18.17, 20.99, 2.5), (-18.08, 20.67, 2.5), (-18.02, 20.34, 2.5), (21.78, -17.1, -0.5), (22.5, -17.4, -0.5), (23.12, -17.88, -0.5), (24.0, -20.0, -0.5), (23.9, -20.78, -0.5), (23.6, -18.5, -0.5), (23.6, -21.5, -0.5), (23.9, -19.22, -0.5), (23.12, -22.12, -0.5), (22.5, -22.6, -0.5), (21.78, -22.9, -0.5), (21.0, -23.0, -0.5), (20.22, -22.9, -0.5), (19.5, -22.6, -0.5), (18.88, -22.12, -0.5), (18.4, -21.5, -0.5), (18.1, -20.78, -0.5), (18.0, -20.0, -0.5), (18.1, -19.22, -0.5), (18.4, -18.5, -0.5), (18.88, -17.88, -0.5), (19.5, -17.4, -0.5), (20.22, -17.1, -0.5), (21.0, -17.0, -0.5), (22.5, 22.6, -0.5), (21.78, 22.9, -0.5), (23.12, 22.12, -0.5), (24.0, 20.0, -0.5), (23.9, 19.22, -0.5), (23.6, 21.5, -0.5), (23.9, 20.78, -0.5), (23.6, 18.5, -0.5), (23.12, 17.88, -0.5), (22.5, 17.4, -0.5), (21.78, 17.1, -0.5), (21.0, 17.0, -0.5), (20.22, 17.1, -0.5), (19.5, 17.4, -0.5), (18.88, 17.88, -0.5), (18.4, 18.5, -0.5), (18.1, 19.22, -0.5), (18.0, 20.0, -0.5), (18.1, 20.78, -0.5), (18.4, 21.5, -0.5), (18.88, 22.12, -0.5), (19.5, 22.6, -0.5), (20.22, 22.9, -0.5), (21.0, 23.0, -0.5), (-21.56, 22.95, -0.5), (-20.81, 22.99, -0.5), (-20.07, 22.85, -0.5), (-18.09, 19.25, -0.5), (-18.0, 20.0, -0.5), (-19.39, 22.53, -0.5), (-18.37, 18.55, -0.5), (-18.81, 22.05, -0.5), (-18.37, 21.45, -0.5), (-18.81, 17.95, -0.5), (-18.09, 20.75, -0.5), (-19.39, 17.47, -0.5), (-20.07, 17.15, -0.5), (-20.81, 17.01, -0.5), (-21.56, 17.05, -0.5), (-22.28, 17.29, -0.5), (-22.91, 17.69, -0.5), (-23.43, 18.24, -0.5), (-23.79, 18.9, -0.5), (-23.98, 19.62, -0.5), (-23.98, 20.38, -0.5), (-23.79, 21.1, -0.5), (-23.43, 21.76, -0.5), (-22.91, 22.31, -0.5), (-22.28, 22.71, -0.5), (-20.81, -17.01, -0.5), (-21.56, -17.05, -0.5), (-20.07, -17.15, -0.5), (-18.09, -20.75, -0.5), (-18.0, -20.0, -0.5), (-19.39, -17.47, -0.5), (-18.81, -17.95, -0.5), (-18.37, -21.45, -0.5), (-18.37, -18.55, -0.5), (-18.81, -22.05, -0.5), (-18.09, -19.25, -0.5), (-19.39, -22.53, -0.5), (-20.07, -22.85, -0.5), (-20.81, -22.99, -0.5), (-21.56, -22.95, -0.5), (-22.28, -22.71, -0.5), (-22.91, -22.31, -0.5), (-23.43, -21.76, -0.5), (-23.79, -21.1, -0.5), (-23.98, -20.38, -0.5), (-23.98, -19.62, -0.5), (-23.79, -18.9, -0.5), (-23.43, -18.24, -0.5), (-22.91, -17.69, -0.5), (-22.28, -17.29, -0.5), (19.91, 21.03, 2.5), (20.2, 21.27, 2.5), (22.21, 19.12, 2.5), (21.96, 18.84, 2.5), (22.21, 20.88, 2.5), (21.96, 21.16, 2.5), (21.64, 21.36, 2.5), (19.69, 20.72, 2.5), (19.55, 20.37, 2.5), (22.39, 20.55, 2.5), (21.64, 18.64, 2.5), (21.28, 18.53, 2.5), (21.28, 21.47, 2.5), (19.5, 20.0, 2.5), (20.91, 18.5, 2.5), (22.49, 20.19, 2.5), (19.55, 19.63, 2.5), (20.91, 21.5, 2.5), (20.54, 18.57, 2.5), (19.69, 19.28, 2.5), (22.49, 19.81, 2.5), (20.2, 18.73, 2.5), (20.54, 21.43, 2.5), (19.91, 18.97, 2.5), (22.39, 19.45, 2.5), (19.69, -19.28, 2.5), (19.69, -20.72, 2.5), (19.55, -20.37, 2.5), (20.54, -18.57, 2.5), (20.2, -18.73, 2.5), (21.28, -18.53, 2.5), (21.64, -18.64, 2.5), (22.21, -19.12, 2.5), (19.91, -21.03, 2.5), (20.2, -21.27, 2.5), (19.91, -18.97, 2.5), (21.96, -21.16, 2.5), (21.96, -18.84, 2.5), (22.21, -20.88, 2.5), (21.64, -21.36, 2.5), (22.39, -20.55, 2.5), (21.28, -21.47, 2.5), (22.49, -20.19, 2.5), (20.91, -21.5, 2.5), (22.49, -19.81, 2.5), (19.5, -20.0, 2.5), (20.91, -18.5, 2.5), (20.54, -21.43, 2.5), (19.55, -19.63, 2.5), (22.39, -19.45, 2.5), (-19.69, -19.28, 2.5), (-19.55, -20.37, 2.5), (-19.69, -20.72, 2.5), (-20.54, -18.57, 2.5), (-20.2, -18.73, 2.5), (-21.64, -18.64, 2.5), (-21.28, -18.53, 2.5), (-22.21, -19.12, 2.5), (-19.91, -21.03, 2.5), (-20.2, -21.27, 2.5), (-19.91, -18.97, 2.5), (-21.96, -21.16, 2.5), (-21.96, -18.84, 2.5), (-22.21, -20.88, 2.5), (-21.64, -21.36, 2.5), (-22.39, -20.55, 2.5), (-21.28, -21.47, 2.5), (-22.49, -20.19, 2.5), (-20.91, -21.5, 2.5), (-22.49, -19.81, 2.5), (-19.5, -20.0, 2.5), (-20.91, -18.5, 2.5), (-20.54, -21.43, 2.5), (-19.55, -19.63, 2.5), (-22.39, -19.45, 2.5), (-19.69, 19.28, 2.5), (-19.69, 20.72, 2.5), (-19.55, 20.37, 2.5), (-20.54, 18.57, 2.5), (-20.2, 18.73, 2.5), (-21.28, 18.53, 2.5), (-21.64, 18.64, 2.5), (-22.21, 19.12, 2.5), (-19.91, 21.03, 2.5), (-20.2, 21.27, 2.5), (-19.91, 18.97, 2.5), (-21.96, 21.16, 2.5), (-21.96, 18.84, 2.5), (-22.21, 20.88, 2.5), (-21.64, 21.36, 2.5), (-22.39, 20.55, 2.5), (-21.28, 21.47, 2.5), (-22.49, 20.19, 2.5), (-20.91, 21.5, 2.5), (-22.49, 19.81, 2.5), (-20.91, 18.5, 2.5), (-19.5, 20.0, 2.5), (-20.54, 21.43, 2.5), (-19.55, 19.63, 2.5), (-22.39, 19.45, 2.5), (21.96, -21.16, 1.0), (21.64, -21.36, 1.0), (21.28, -21.47, 1.0), (19.55, -19.63, 1.0), (19.5, -20.0, 1.0), (20.91, -21.5, 1.0), (19.69, -19.28, 1.0), (20.54, -21.43, 1.0), (19.91, -18.97, 1.0), (20.2, -18.73, 1.0), (20.2, -21.27, 1.0), (19.91, -21.03, 1.0), (20.54, -18.57, 1.0), (19.69, -20.72, 1.0), (20.91, -18.5, 1.0), (19.55, -20.37, 1.0), (21.28, -18.53, 1.0), (21.64, -18.64, 1.0), (21.96, -18.84, 1.0), (22.21, -19.12, 1.0), (22.39, -19.45, 1.0), (22.49, -19.81, 1.0), (22.49, -20.19, 1.0), (22.39, -20.55, 1.0), (22.21, -20.88, 1.0), (21.96, 21.16, 1.0), (21.64, 21.36, 1.0), (21.28, 21.47, 1.0), (19.5, 20.0, 1.0), (19.55, 19.63, 1.0), (20.91, 21.5, 1.0), (19.69, 19.28, 1.0), (20.54, 21.43, 1.0), (19.91, 18.97, 1.0), (20.2, 18.73, 1.0), (20.2, 21.27, 1.0), (19.91, 21.03, 1.0), (20.54, 18.57, 1.0), (19.69, 20.72, 1.0), (20.91, 18.5, 1.0), (19.55, 20.37, 1.0), (21.28, 18.53, 1.0), (21.64, 18.64, 1.0), (21.96, 18.84, 1.0), (22.21, 19.12, 1.0), (22.39, 19.45, 1.0), (22.49, 19.81, 1.0), (22.49, 20.19, 1.0), (22.39, 20.55, 1.0), (22.21, 20.88, 1.0), (-22.21, 20.88, 1.0), (-21.96, 21.16, 1.0), (-21.64, 21.36, 1.0), (-19.5, 20.0, 1.0), (-21.28, 21.47, 1.0), (-19.55, 19.63, 1.0), (-19.69, 19.28, 1.0), (-20.91, 21.5, 1.0), (-19.91, 18.97, 1.0), (-20.54, 21.43, 1.0), (-20.2, 21.27, 1.0), (-20.2, 18.73, 1.0), (-19.91, 21.03, 1.0), (-20.54, 18.57, 1.0), (-19.69, 20.72, 1.0), (-19.55, 20.37, 1.0), (-20.91, 18.5, 1.0), (-21.28, 18.53, 1.0), (-21.64, 18.64, 1.0), (-21.96, 18.84, 1.0), (-22.21, 19.12, 1.0), (-22.39, 19.45, 1.0), (-22.49, 19.81, 1.0), (-22.49, 20.19, 1.0), (-22.39, 20.55, 1.0), (-22.21, -20.88, 1.0), (-21.96, -21.16, 1.0), (-21.64, -21.36, 1.0), (-19.5, -20.0, 1.0), (-21.28, -21.47, 1.0), (-19.55, -19.63, 1.0), (-19.69, -19.28, 1.0), (-20.91, -21.5, 1.0), (-19.91, -18.97, 1.0), (-20.54, -21.43, 1.0), (-20.2, -21.27, 1.0), (-20.2, -18.73, 1.0), (-19.91, -21.03, 1.0), (-20.54, -18.57, 1.0), (-19.69, -20.72, 1.0), (-19.55, -20.37, 1.0), (-20.91, -18.5, 1.0), (-21.28, -18.53, 1.0), (-21.64, -18.64, 1.0), (-21.96, -18.84, 1.0), (-22.21, -19.12, 1.0), (-22.39, -19.45, 1.0), (-22.49, -19.81, 1.0), (-22.49, -20.19, 1.0), (-22.39, -20.55, 1.0), (28.27, -1.5, 4.0), (24.5, -1.5, 4.0), (25.5, -5.578, -2.0), (28.27, -1.5, 0.4398), (28.27, 11.5, 0.4398), (24.5, 11.5, 0.4398), (24.5, -1.5, 0.4398), (26.0, -5.578, 4.0), (26.0, -5.578, -1.5), (28.27, -1.807, 4.0), (28.27, -1.807, -1.5), (27.61, -1.807, -2.0), (28.27, 16.75, 4.0), (28.27, 16.75, -1.5), (27.61, 16.75, -2.0), (21.28, 18.53, 2.5), (27.49, -1.5, 4.0), (27.49, 11.5, 4.0), (27.49, -1.5, 0.4398), (27.49, 11.5, 0.4398), (27.21, 17.38, 0.4398)], [], [(211, 253, 697, 696), (631, 634, 265, 264), (437, 736, 737, 439), (798, 797, 513, 514), (0, 67, 46, 1), (1148, 948, 951, 1150), (271, 267, 680, 681), (616, 615, 209, 256), (815, 814, 494, 506), (453, 745, 746, 455), (593, 876, 877, 595), (602, 625, 260, 251), (1176, 1174, 1060, 1064), (981, 689, 690, 982), (435, 757, 758, 443), (974, 683, 685, 976), (439, 737, 738, 441), (611, 610, 197, 198), (220, 224, 644, 643), (809, 808, 532, 533), (714, 713, 342, 343), (62, 63, 29, 21), (615, 614, 204, 209), (1144, 1143, 965, 966), (177, 176, 8, 58), (949, 654, 657, 950), (708, 705, 326, 327), (587, 857, 858, 589), (335, 323, 359, 360), (176, 175, 9, 8), (1176, 1177, 978, 979), (693, 692, 307, 206), (371, 403, 404, 380), (538, 881, 882, 543), (441, 738, 739, 444), (70, 71, 195, 196), (169, 168, 13, 20), (118, 117, 39, 34), (93, 91, 31), (119, 118, 34, 18), (164, 165, 313, 163), (97, 96, 27), (122, 121, 16, 15), (99, 98, 33), (934, 935, 1120, 1121), (926, 635, 636, 927), (567, 848, 849, 569), (625, 624, 270, 260), (1160, 957, 958, 1161), (1181, 1182, 970, 974), (91, 92, 37, 31), (323, 335, 324, 327, 326), (117, 115, 39), (143, 142, 7, 61), (96, 95, 25, 27), (121, 120, 16), (123, 122, 15), (100, 99, 33, 38), (43, 6, 44, 78, 77, 79, 80, 81, 82, 76, 85, 83, 84, 86, 87, 88, 89, 90, 100, 38, 1193, 1198, 1197), (785, 784, 477, 480), (600, 864, 865, 534), (94, 93, 31, 24), (500, 497, 495, 490, 498), (575, 578, 576, 570, 572), (141, 139, 57), (144, 61, 59), (144, 143, 61), (145, 144, 59), (147, 146, 53), (323, 326, 325, 322), (475, 474, 374, 372), (952, 950, 657, 659), (164, 45, 49), (164, 163, 45), (165, 164, 49), (317, 331, 158, 157), (120, 119, 18, 16), (168, 167, 13), (137, 136, 468, 533, 532), (319, 321, 328, 320), (1084, 1086, 1164, 1165), (1017, 1098, 1100, 1027), (182, 183, 308, 305), (1154, 1152, 947, 949), (1071, 1153, 1155, 1070), (178, 184, 40, 42), (268, 272, 620, 619), (1117, 1141, 996, 997), (309, 306, 626, 627), (561, 847, 848, 567), (583, 855, 856, 584), (821, 820, 522, 525), (284, 207, 178, 173), (658, 655, 223, 219), (226, 222, 676, 677), (596, 878, 879, 599), (703, 701, 330, 331), (1156, 1154, 949, 950), (784, 782, 472, 477), (705, 706, 325, 326), (172, 174, 298, 294), (712, 710, 337, 338), (1081, 1144, 1146, 1083), (1183, 1180, 1045, 1063), (1012, 1007, 1139, 1138), (395, 408, 409, 394), (1130, 1128, 992, 999), (379, 542, 549, 369), (309, 190, 189, 188, 187, 186, 185, 69, 208, 242, 238, 239, 246, 251, 260, 270, 214, 283, 216, 218, 222, 226, 230, 234, 244, 252, 243, 233, 229, 225, 221, 217, 212, 219, 223, 227, 231, 235, 232, 228, 224, 220, 215, 213, 269, 259, 250, 245, 237, 240, 241, 249, 264, 265, 273, 279, 297, 306), (1177, 1179, 976, 978), (344, 340, 362, 363), (1024, 1111, 1112, 1041), (421, 729, 730, 423), (286, 287, 671, 670), (179, 181, 304, 281), (633, 630, 249, 241), (333, 334, 721, 720), (1190, 1191, 985, 986), (1072, 1159, 1160, 1073), (1067, 1148, 1150, 1077), (971, 681, 680, 970), (990, 991, 1185, 1186), (1177, 1176, 1064, 1051), (346, 345, 349, 350), (1022, 1108, 1109, 1023), (947, 944, 651, 653), (688, 687, 266, 277), (1142, 1166, 963, 964), (114, 113, 418, 420, 422), (98, 97, 27, 33), (530, 528, 526, 138), (145, 146, 582, 585, 143, 144), (315, 156, 318), (314, 355, 313, 311), (942, 966, 674, 675), (319, 318, 321), (319, 315, 318), (1119, 1122, 941, 919), (28, 51, 140, 149, 150, 151, 152, 153, 155, 154, 156, 157, 158, 159, 160, 161, 162, 170), (904, 612, 613, 905), (1103, 1102, 907, 908), (170, 162, 311, 168, 169), (1147, 945, 948, 1148), (609, 606, 897, 901), (333, 80, 79), (121, 122, 123, 124, 104, 520, 516, 512, 119, 120), (401, 440, 442, 416, 402), (336, 338, 337), (894, 895, 1109, 1108), (336, 339, 340, 341, 342, 338), (345, 343, 342, 341, 344, 347), (341, 340, 344), (345, 346, 343), (1099, 1097, 905, 906), (345, 347, 348), (349, 351, 350), (349, 345, 348), (349, 348, 352), (351, 349, 352, 82, 353), (354, 334, 77), (354, 77, 78), (554, 557, 555, 549, 552), (170, 169, 20, 28), (131, 586, 589, 591), (311, 312, 314), (827, 826, 471, 476), (575, 851, 852, 578), (1135, 1134, 1002, 995), (182, 181, 17, 19), (712, 713, 714, 715, 716, 717, 995, 1002, 1003, 1006, 1010, 1013, 1015, 1011, 1008, 1005, 1000, 999, 992, 993, 1014, 1009, 1004, 998, 997, 996, 724, 725, 702, 701, 703, 704, 707, 709, 711, 706, 705, 708, 710), (554, 844, 845, 557), (70, 3, 4, 32), (590, 875, 876, 593), (422, 420, 771, 772), (725, 724, 314, 312), (1127, 1124, 1014, 993), (598, 597, 862, 863), (1032, 1115, 1116, 1030), (1074, 1162, 1163, 1091), (698, 697, 253, 244), (384, 379, 369, 373, 376, 382, 385, 388, 393, 134, 133, 392, 389, 386, 383, 377, 375, 381, 372, 374, 399, 396, 110, 109, 397, 398, 370, 371, 380, 378, 367, 368, 395, 394, 391, 85, 76, 366, 365, 364, 363, 362, 361, 360, 359, 358, 357, 356, 154, 155, 390, 387), (568, 566, 890, 891), (822, 821, 525, 527), (1163, 960, 961, 1164), (390, 558, 565, 387), (637, 636, 237, 245), (945, 655, 658, 948), (559, 556, 887, 888), (1168, 1169, 982, 983), (971, 970, 1182, 1170), (417, 726, 728, 419), (1124, 1122, 1009, 1014), (535, 536, 126, 125, 534), (477, 472, 473, 474, 475), (541, 544, 542, 539, 540), (152, 151, 543, 545, 547), (403, 419, 421), (604, 607, 899, 896), (551, 562, 127, 126, 536), (475, 482, 486, 481, 480), (491, 487, 486, 482, 489), (114, 427, 429), (492, 488, 107, 490), (108, 114, 429), (405, 430, 432), (400, 431, 434), (566, 568, 565, 558, 564), (1140, 1141, 923, 924), (401, 438, 440), (570, 563, 567, 569, 572), (146, 145, 59, 53), (412, 415, 88, 87, 411), (565, 571, 574, 540, 539), (511, 509, 507, 504, 510), (90, 89, 435, 443, 445), (408, 446, 447), (166, 165, 49, 10), (324, 335, 339, 336, 337, 327), (452, 454, 93, 94, 95), (111, 112, 113, 114, 108, 109, 110, 107, 106, 105, 101, 102, 103, 104, 124, 56, 37, 92), (410, 453, 455), (932, 933, 1123, 1125), (84, 83, 457), (84, 457, 458), (115, 117, 508, 506, 494, 116), (84, 458, 461), (494, 485, 478, 135, 116), (461, 463, 464, 86, 84), (136, 135, 478, 467, 468), (599, 537, 150, 149, 596), (328, 321, 322, 325), (417, 419, 403, 402, 416), (600, 534, 125, 129, 598), (581, 576, 579, 580, 583), (407, 406, 437, 439, 441), (480, 477, 475), (105, 106, 483, 479, 476), (484, 483, 106), (584, 587, 586, 581, 583), (1092, 1116, 900, 902), (601, 603, 895, 894), (488, 484, 106), (933, 934, 1121, 1123), (488, 106, 107), (493, 491, 489), (495, 492, 490), (436, 438, 401, 400, 434), (922, 925, 1136, 1137), (502, 500, 498), (139, 141, 588, 590, 593, 140), (115, 116, 41, 39), (549, 542, 546, 548, 552), (330, 329, 160, 159), (905, 613, 614, 906), (556, 559, 558, 153), (117, 118, 119, 512, 508), (513, 511, 510), (331, 330, 159, 158), (1115, 1114, 897, 898), (97, 98, 99, 100, 90, 445, 449, 452, 95, 96), (409, 408, 447, 448, 450), (451, 453, 410, 409, 450), (522, 520, 104, 103, 525), (523, 521, 519), (83, 410, 455, 457), (524, 132, 138), (526, 524, 138), (550, 553, 152, 547), (425, 435, 89, 88, 415), (167, 168, 311, 313, 165, 166), (538, 543, 151, 150, 537), (548, 842, 843, 552), (1155, 954, 955, 1158), (1179, 1181, 974, 976), (678, 676, 222, 218), (452, 761, 762, 454), (700, 699, 234, 230), (609, 607, 242, 208), (1021, 1101, 1104, 1020), (604, 603, 239, 238), (102, 101, 469, 470, 529), (414, 418, 113, 112, 413), (895, 896, 1110, 1109), (531, 530, 138, 137, 532), (542, 544, 546), (424, 427, 114, 422), (78, 163, 313, 355, 354), (101, 105, 476, 471, 469), (404, 403, 421, 423, 426), (428, 430, 405, 404, 426), (152, 553, 556), (429, 431, 400, 108), (153, 152, 556), (555, 557, 560), (124, 123, 15, 56), (558, 559, 564), (406, 405, 432, 433, 437), (565, 568, 571), (499, 504, 507, 503, 501), (505, 502, 498, 474, 473), (444, 446, 408, 407, 441), (128, 127, 562, 573, 577), (576, 578, 579), (332, 353, 82, 81), (510, 515, 517, 514, 513), (148, 128, 577, 582, 146, 147), (521, 518, 517, 515, 519), (1102, 1099, 906, 907), (585, 588, 141, 142, 143), (129, 125, 126, 127, 128, 148, 47, 41, 116, 135, 136, 137, 138, 132, 133, 134, 131, 130), (586, 587, 589), (519, 132, 524, 523), (130, 131, 591), (130, 591, 592), (329, 312, 161, 160), (130, 592, 594), (594, 597, 598, 129, 130), (459, 460, 462, 111, 92), (465, 413, 112, 111, 462), (466, 411, 87, 86, 464), (782, 783, 473, 472), (713, 712, 338, 342), (618, 617, 255, 263), (1038, 1106, 1108, 1022), (585, 873, 874, 588), (184, 183, 35, 40), (528, 530, 806, 805), (261, 252, 244, 253, 211, 210, 205, 206, 307, 303, 280, 278, 277, 266, 258, 254, 262, 267, 271, 274, 282, 216, 283, 275, 272, 268, 263, 255, 256, 209, 204, 202, 200, 198, 197, 199, 201, 203, 208, 69, 1206, 1203, 1194, 68, 196, 195, 194, 193, 192, 191, 276, 281, 304, 305, 308, 310, 207, 284, 294, 298, 300, 299, 295, 289, 190, 309, 301, 302, 248, 236, 232, 235, 247, 257, 293, 292, 290, 291, 296, 288, 287, 286, 285), (989, 990, 1186, 1187), (691, 690, 280, 303), (638, 637, 245, 250), (552, 843, 844, 554), (786, 785, 480, 481), (1026, 1102, 1103, 1025), (332, 333, 720, 719), (1016, 994, 995, 717, 718, 719, 720, 721, 722, 723, 724, 996, 1001, 1007, 1012), (1168, 1167, 1055, 1053), (699, 698, 244, 234), (562, 869, 870, 573), (603, 601, 246, 239), (526, 528, 805, 804), (991, 968, 1184, 1185), (962, 961, 669, 670), (227, 223, 655, 656), (956, 664, 665, 957), (65, 66, 186, 187), (578, 852, 853, 579), (685, 683, 262, 254), (1181, 1179, 1050, 1044), (970, 680, 683, 974), (690, 689, 278, 280), (316, 315, 319, 320), (664, 663, 225, 229), (1007, 1001, 1140, 1139), (1068, 1156, 1157, 1069), (580, 854, 855, 583), (206, 205, 694, 693), (610, 608, 199, 197), (1075, 1154, 1156, 1068), (1147, 1145, 946, 945), (814, 813, 485, 494), (368, 407, 408, 395), (175, 176, 299, 300), (665, 664, 229, 233), (1182, 1181, 1044, 1043), (687, 686, 258, 266), (667, 666, 243, 252), (716, 715, 346, 350), (635, 633, 241, 240), (535, 866, 867, 536), (944, 943, 652, 651), (607, 604, 238, 242), (794, 793, 503, 507), (1171, 1174, 980, 981), (614, 613, 202, 204), (663, 662, 221, 225), (963, 962, 670, 671), (573, 870, 871, 577), (1126, 1125, 1015, 1013), (957, 665, 666, 958), (1082, 1166, 1142, 1080), (1167, 1191, 1057, 1055), (951, 660, 661, 953), (825, 824, 470, 469), (952, 659, 656, 946), (1170, 1182, 1043, 1062), (1073, 1160, 1161, 1079), (67, 66, 50, 46), (640, 639, 259, 269), (643, 642, 215, 220), (1016, 1012, 1138, 1137), (75, 36, 55, 180), (419, 728, 729, 421), (975, 682, 684, 977), (948, 658, 660, 951), (348, 347, 364, 365), (174, 172, 54, 60), (540, 839, 838, 541), (1086, 1091, 1163, 1164), (973, 975, 1173, 1175), (1080, 1142, 1143, 1078), (975, 977, 1172, 1173), (210, 211, 696, 695), (502, 505, 837, 836), (416, 727, 726, 417), (543, 882, 883, 545), (448, 742, 743, 450), (649, 648, 248, 302), (612, 611, 198, 200), (1039, 1099, 1102, 1026), (264, 249, 630, 631), (1029, 1110, 1111, 1024), (466, 464, 751, 752), (1066, 1061, 1189, 1188), (600, 598, 863, 864), (978, 686, 687, 979), (1159, 956, 957, 1160), (460, 765, 766, 462), (977, 684, 681, 971), (980, 688, 689, 981), (617, 616, 256, 255), (224, 228, 645, 644), (175, 174, 60, 9), (1089, 1151, 1152, 1076), (546, 841, 842, 548), (553, 550, 885, 886), (551, 868, 869, 562), (964, 963, 671, 672), (382, 570, 576, 385), (984, 692, 693, 985), (388, 581, 586, 393), (483, 484, 830, 829), (577, 871, 872, 582), (1169, 1168, 1053, 1056), (987, 988, 1188, 1189), (530, 531, 807, 806), (369, 549, 555, 373), (1027, 1100, 1101, 1021), (1180, 1178, 1046, 1045), (384, 539, 542, 379), (636, 635, 240, 237), (1059, 1057, 1191, 1190), (584, 856, 857, 587), (440, 438, 779, 780), (73, 74, 192, 193), (796, 795, 509, 511), (979, 687, 688, 980), (1032, 1034, 1114, 1115), (534, 865, 866, 535), (817, 816, 508, 512), (1087, 1158, 1159, 1072), (416, 442, 781, 727), (674, 673, 296, 291), (2, 5, 1196, 1195, 1192, 1201, 1202, 1205, 1204), (64, 65, 187, 188), (597, 594, 861, 862), (965, 964, 672, 673), (531, 532, 808, 807), (174, 175, 300, 298), (1069, 1157, 1145, 1088), (431, 429, 775, 776), (378, 405, 406, 367), (181, 182, 305, 304), (675, 674, 291, 290), (958, 666, 667, 959), (550, 547, 884, 885), (566, 564, 889, 890), (972, 678, 679, 973), (991, 990, 698, 699), (642, 641, 213, 215), (666, 665, 233, 243), (523, 524, 803, 802), (592, 591, 859, 860), (445, 759, 760, 449), (810, 809, 533, 468), (171, 177, 58, 52), (709, 707, 316, 320), (191, 192, 74, 75), (574, 571, 892, 893), (632, 629, 279, 273), (800, 799, 517, 518), (1036, 1041, 1112, 1113), (1019, 1107, 1096, 1037), (430, 733, 734, 432), (428, 732, 733, 430), (1040, 1095, 1098, 1017), (492, 495, 833, 832), (352, 348, 365, 366), (465, 767, 768, 413), (1037, 1096, 1095, 1040), (623, 622, 283, 214), (180, 179, 281, 276), (456, 763, 764, 459), (251, 246, 601, 602), (499, 489, 375, 377), (1174, 1171, 1058, 1060), (1082, 1084, 1165, 1166), (1088, 1145, 1147, 1090), (983, 691, 692, 984), (967, 677, 676, 969), (788, 787, 486, 487), (397, 400, 401, 398), (972, 969, 676, 678), (450, 743, 744, 451), (540, 574, 893, 839), (1179, 1177, 1051, 1050), (789, 788, 487, 491), (457, 455, 746, 747), (801, 800, 518, 521), (537, 880, 881, 538), (415, 755, 756, 425), (397, 109, 108, 400), (579, 853, 854, 580), (1153, 953, 954, 1155), (588, 874, 875, 590), (826, 825, 469, 471), (68, 1194, 1200, 3), (792, 791, 496, 501), (1133, 1131, 1006, 1003), (582, 872, 873, 585), (207, 310, 184, 178), (69, 185, 67, 0), (572, 850, 851, 575), (650, 649, 302, 301), (411, 753, 754, 412), (802, 801, 521, 523), (515, 510, 386, 389), (547, 545, 883, 884), (599, 879, 880, 537), (429, 427, 774, 775), (1083, 1146, 1149, 1085), (955, 663, 664, 956), (824, 823, 529, 470), (718, 717, 351, 353), (949, 947, 653, 654), (436, 434, 777, 778), (442, 440, 780, 781), (793, 792, 501, 503), (641, 640, 269, 213), (412, 754, 755, 415), (449, 760, 761, 452), (634, 632, 273, 265), (1178, 1175, 1052, 1046), (536, 867, 868, 551), (423, 730, 731, 426), (659, 657, 235, 231), (673, 672, 288, 296), (654, 653, 257, 247), (380, 404, 405, 378), (1132, 1130, 999, 1000), (797, 796, 511, 513), (557, 845, 846, 560), (484, 488, 831, 830), (819, 818, 516, 520), (498, 490, 396, 399), (504, 499, 377, 383), (1076, 1152, 1154, 1075), (461, 458, 748, 749), (438, 436, 778, 779), (1137, 1136, 994, 1016), (466, 752, 753, 411), (1077, 1150, 1153, 1071), (791, 790, 493, 496), (556, 553, 886, 887), (340, 339, 361, 362), (479, 483, 829, 828), (463, 461, 749, 750), (62, 64, 188, 189), (976, 685, 686, 978), (1157, 952, 946, 1145), (1150, 951, 953, 1153), (275, 283, 622, 621), (190, 289, 171, 63), (433, 735, 736, 437), (1121, 1120, 1005, 1008), (524, 526, 804, 803), (1033, 1094, 1097, 1035), (1018, 1105, 1107, 1019), (454, 762, 763, 456), (541, 838, 840, 544), (446, 740, 741, 447), (919, 941, 627, 626), (927, 636, 637, 928), (628, 629, 920, 918), (634, 631, 921, 924), (925, 633, 635, 926), (632, 634, 924, 923), (922, 630, 633, 925), (898, 897, 606, 605), (629, 632, 923, 920), (317, 157, 156, 315, 316), (928, 637, 638, 929), (625, 602, 917, 916), (907, 906, 615), (906, 614, 615), (908, 907, 616), (907, 615, 616), (909, 908, 617), (908, 616, 617), (910, 909, 618), (909, 617, 618), (910, 618, 619), (911, 910, 619), (911, 619, 620), (912, 911, 620), (912, 620, 621), (913, 912, 621), (913, 621, 622), (914, 913, 622), (914, 622, 623), (915, 914, 623), (915, 623, 624), (916, 915, 624), (916, 624, 625), (650, 627, 941, 940), (903, 611, 612, 904), (593, 595, 596, 149, 140), (902, 610, 611, 903), (95, 94, 24, 25), (148, 147, 53, 47), (898, 605, 608, 900), (922, 921, 631, 630), (900, 608, 610, 902), (603, 604, 896, 895), (626, 628, 918, 919), (894, 917, 602, 601), (489, 499, 501, 496, 493), (931, 930, 640), (930, 639, 640), (932, 931, 641), (931, 640, 641), (933, 932, 642), (932, 641, 642), (934, 933, 643), (933, 642, 643), (935, 934, 644), (934, 643, 644), (935, 644, 645), (936, 935, 645), (936, 645, 646), (937, 936, 646), (937, 646, 647), (938, 937, 647), (938, 647, 648), (939, 938, 648), (939, 648, 649), (940, 939, 649), (940, 649, 650), (929, 638, 639, 930), (434, 431, 776, 777), (263, 268, 619, 618), (519, 515, 389, 392), (459, 764, 765, 460), (1158, 955, 956, 1159), (65, 64, 12, 11), (711, 709, 320, 328), (668, 667, 252, 261), (715, 714, 343, 346), (272, 275, 621, 620), (63, 62, 189, 190), (1165, 1164, 961, 962), (679, 678, 218, 216), (1185, 1184, 1048, 1047), (961, 960, 668, 669), (639, 638, 250, 259), (823, 822, 527, 529), (973, 679, 682, 975), (692, 691, 303, 307), (986, 985, 693, 694), (414, 769, 770, 418), (132, 519, 392, 133), (1118, 1117, 997, 998), (72, 71, 26, 23), (1028, 1092, 1093, 1031), (447, 741, 742, 448), (66, 65, 11, 50), (988, 987, 695, 696), (376, 563, 570, 382), (594, 592, 860, 861), (1175, 1173, 1042, 1052), (276, 191, 75, 180), (629, 628, 297, 279), (1189, 1190, 986, 987), (1061, 1059, 1190, 1189), (425, 756, 757, 435), (660, 658, 219, 212), (683, 680, 267, 262), (1125, 1123, 1011, 1015), (1174, 1176, 979, 980), (1141, 1140, 1001, 996), (1078, 1143, 1144, 1081), (228, 232, 646, 645), (1134, 1133, 1003, 1002), (656, 659, 231, 227), (183, 184, 310, 308), (3, 70, 196, 68), (571, 568, 891, 892), (648, 647, 236, 248), (393, 586, 131, 134), (391, 410, 83, 85), (954, 662, 663, 955), (1085, 1149, 1151, 1089), (183, 182, 19, 35), (173, 172, 294, 284), (569, 849, 850, 572), (385, 576, 581, 388), (394, 409, 410, 391), (1161, 958, 959, 1162), (339, 335, 360, 361), (1188, 1187, 1049, 1066), (73, 72, 23, 22), (1030, 1116, 1092, 1028), (682, 679, 216, 282), (1057, 1059, 811, 812, 813), (1186, 1185, 1047, 1054), (681, 684, 274, 271), (736, 735, 734, 733, 732, 731, 730, 729, 728, 726, 727, 781, 780, 779, 778, 777, 776, 775, 774, 773, 772, 1026, 1025, 1018, 1019, 1037, 1040, 1017, 1027, 1021, 1020, 1038, 1022, 1023, 1029, 1024, 1041, 1036, 1034, 1032, 1030, 1028, 1031, 1033, 1035, 1039, 770, 769, 768, 767, 766, 765, 764, 763, 762, 761, 760, 759, 758, 757, 756, 755, 754, 753, 752, 751, 750, 749, 748, 747, 746, 745, 744, 743, 742, 741, 740, 739, 738, 737), (1162, 959, 960, 1163), (1157, 1156, 950, 952), (812, 811, 467, 478), (795, 794, 507, 509), (1039, 1026, 772, 771, 770), (71, 70, 32, 26), (367, 406, 407, 368), (652, 675, 290, 292), (1119, 1118, 998, 1004), (989, 988, 696, 697), (464, 463, 750, 751), (702, 725, 312, 329), (72, 73, 193, 194), (1167, 1168, 983, 984), (172, 173, 48, 54), (606, 609, 208, 203), (807, 808, 809, 810, 811, 1059, 1061, 1066, 1049, 1054, 1047, 1048, 1063, 1045, 1046, 1052, 1042, 1065, 1062, 1043, 1044, 1050, 1051, 1064, 1060, 1058, 1056, 1053, 1055, 1057, 813, 814, 815, 816, 817, 818, 819, 820, 821, 822, 823, 824, 825, 826, 827, 828, 829, 830, 831, 832, 833, 834, 835, 836, 837, 783, 782, 784, 785, 786, 787, 788, 789, 790, 791, 792, 793, 794, 795, 796, 797, 798, 799, 800, 801, 802, 803, 804, 805, 806), (723, 722, 354, 355), (544, 840, 841, 546), (390, 155, 153, 558), (706, 711, 328, 325), (1070, 1155, 1158, 1087), (959, 667, 668, 960), (1152, 1151, 944, 947), (1171, 1169, 1056, 1058), (476, 479, 828, 827), (657, 654, 247, 235), (859, 858, 857, 856, 855, 854, 853, 852, 851, 850, 849, 848, 847, 846, 845, 844, 843, 842, 841, 840, 838, 839, 893, 892, 891, 890, 889, 888, 887, 886, 885, 884, 883, 882, 881, 880, 879, 1085, 1089, 1076, 1075, 1068, 1069, 1088, 1090, 1067, 1077, 1071, 1070, 1087, 1072, 1073, 1079, 1074, 1091, 1086, 1084, 1082, 1080, 1078, 1081, 1083, 877, 876, 875, 874, 873, 872, 871, 870, 869, 868, 867, 866, 865, 864, 863, 862, 861, 860), (1170, 1172, 977, 971), (1151, 1149, 943, 944), (879, 878, 877, 1083, 1085), (990, 989, 697, 698), (677, 700, 230, 226), (1034, 1036, 1113, 1114), (74, 73, 22, 30), (1166, 1165, 962, 963), (813, 812, 478, 485), (370, 402, 403, 371), (595, 877, 878, 596), (474, 498, 399, 374), (1136, 1135, 995, 994), (1031, 1093, 1094, 1033), (926, 927, 1134, 1135), (1118, 1119, 919, 918), (167, 166, 10, 13), (917, 894, 1108, 1106), (1105, 909, 910, 1107), (929, 930, 1129, 1131), (1128, 1130, 937, 938), (1124, 1127, 939, 940), (931, 932, 1125, 1126), (1127, 1128, 938, 939), (930, 931, 1126, 1129), (607, 609, 901, 899), (936, 937, 1130, 1132), (935, 936, 1132, 1120), (928, 929, 1131, 1133), (927, 928, 1133, 1134), (1117, 1118, 918, 920), (925, 926, 1135, 1136), (563, 555, 560, 561, 567), (921, 922, 1137, 1138), (1114, 1113, 897), (901, 897, 1113, 1112), (333, 332, 81, 80), (1141, 1117, 920, 923), (1093, 1092, 902, 903), (103, 102, 529, 527, 525), (1107, 910, 911, 1096), (1097, 1094, 904, 905), (912, 913, 1098, 1095), (916, 917, 1106, 1104), (913, 914, 1100, 1098), (915, 916, 1104, 1101), (914, 915, 1101, 1100), (163, 78, 44, 45), (1105, 1103, 908, 909), (1122, 1124, 940, 941), (311, 162, 161, 312), (911, 912, 1095, 1096), (139, 140, 51, 57), (1094, 1093, 903, 904), (91, 93, 454, 456, 459, 92), (142, 141, 57, 7), (899, 901, 1112, 1111), (1139, 1140, 924, 921), (921, 1138, 1139), (79, 77, 334, 333), (1116, 1115, 898, 900), (896, 899, 1111, 1110), (627, 650, 301, 309), (418, 770, 771, 420), (82, 352, 366, 76), (968, 991, 699, 700), (387, 565, 539, 384), (1035, 1097, 1099, 1039), (110, 396, 490, 107), (323, 322, 358, 359), (510, 504, 383, 386), (966, 965, 673, 674), (1090, 1147, 1148, 1067), (662, 661, 217, 221), (968, 700, 677, 967), (178, 42, 48, 173), (398, 401, 402, 370), (1146, 1144, 966, 942), (1020, 1104, 1106, 1038), (661, 660, 212, 217), (1025, 1103, 1105, 1018), (181, 179, 14, 17), (1143, 1142, 964, 965), (787, 786, 481, 486), (261, 285, 669, 668), (653, 651, 293, 257), (816, 815, 506, 508), (322, 321, 357, 358), (497, 500, 835, 834), (946, 656, 655, 945), (154, 356, 318, 156), (707, 704, 317, 316), (988, 989, 1187, 1188), (818, 817, 512, 516), (232, 236, 647, 646), (811, 810, 468, 467), (413, 768, 769, 414), (684, 682, 282, 274), (719, 718, 353, 332), (292, 293, 651, 652), (495, 497, 834, 833), (426, 731, 732, 428), (1169, 1171, 981, 982), (686, 685, 254, 258), (1184, 1183, 1063, 1048), (176, 177, 295, 299), (704, 703, 331, 317), (13, 10, 49, 45, 44, 6, 2, 1204, 1, 46, 50, 11, 12, 21, 29, 52, 58, 8, 9, 60, 54, 48, 42, 40, 35, 19, 17, 14, 55, 36, 30, 22, 23, 26, 32, 4, 1199, 1201, 1192, 1208, 1193, 38, 33, 27, 25, 24, 31, 37, 56, 15, 16, 18, 34, 39, 41, 47, 53, 59, 61, 7, 57, 51, 28, 20), (613, 612, 200, 202), (1173, 1172, 1065, 1042), (1187, 1186, 1054, 1049), (701, 702, 329, 330), (987, 986, 694, 695), (482, 475, 372, 381), (628, 626, 306, 297), (790, 789, 491, 493), (1129, 1126, 1013, 1010), (500, 502, 836, 835), (432, 734, 735, 433), (1172, 1170, 1062, 1065), (334, 354, 722, 721), (1191, 1167, 984, 985), (443, 758, 759, 445), (560, 846, 847, 561), (972, 973, 1175, 1178), (799, 798, 514, 517), (488, 492, 832, 831), (968, 967, 1183, 1184), (205, 210, 695, 694), (1123, 1121, 1008, 1011), (451, 744, 745, 453), (967, 969, 1180, 1183), (591, 589, 858, 859), (953, 661, 662, 954), (171, 52, 29, 63), (710, 708, 327, 337), (444, 739, 740, 446), (424, 422, 772, 773), (717, 716, 350, 351), (1131, 1129, 1010, 1006), (624, 623, 214, 270), (564, 559, 888, 889), (347, 344, 363, 364), (724, 723, 355, 314), (285, 286, 670, 669), (373, 555, 563, 376), (1023, 1109, 1110, 1029), (287, 288, 672, 671), (71, 72, 194, 195), (321, 318, 356, 357), (982, 690, 691, 983), (1149, 1146, 942, 943), (458, 457, 747, 748), (462, 766, 767, 465), (427, 424, 773, 774), (820, 819, 520, 522), (1120, 1132, 1000, 1005), (75, 74, 30, 36), (66, 67, 185, 186), (1128, 1127, 993, 992), (505, 473, 783, 837), (943, 942, 675, 652), (64, 62, 21, 12), (1122, 1119, 1004, 1009), (1079, 1161, 1162, 1074), (608, 605, 201, 199), (179, 180, 55, 14), (969, 972, 1178, 1180), (689, 688, 277, 278), (289, 295, 177, 171), (489, 482, 381, 375), (203, 201, 605, 606), (43, 1209, 5, 2, 6), (1197, 1211, 1209, 43), (1200, 1199, 4, 3), (1202, 1201, 1199, 1200), (1202, 1203, 1206, 1205), (1200, 1194, 1203, 1202), (1205, 1206, 69, 0), (1204, 1205, 0, 1), (1208, 1210, 1198, 1193), (1210, 1211, 1197, 1198), (1196, 5, 1192, 1195), (1208, 1192, 5, 1209), (1211, 1210, 1208, 1209)])
me_orangepi_zero_case_bottom.use_remesh_preserve_volume = False
me_orangepi_zero_case_bottom.use_remesh_preserve_attributes = False
me_orangepi_zero_case_bottom.use_mirror_vertex_groups = False
me_orangepi_zero_case_bottom.update()

# ---- objects
ob_orangepi_zero_case_top = bpy.data.objects.new('Orangepi-Zero-Case-Top', me_orangepi_zero_case_top)
ob_orangepi_zero_case_bottom = bpy.data.objects.new('Orangepi-Zero-Case-Bottom', me_orangepi_zero_case_bottom)
ob_lamp = bpy.data.objects.new('Lamp', light_lamp)
ob_camera = bpy.data.objects.new('Camera', cam_camera)

# ---- transforms, parenting, visibility, modifiers, constraints
ob_orangepi_zero_case_top.location = (0.0, 70.0, 0.0)
ob_orangepi_zero_case_top.lineart.crease_threshold = 0.0
ob_orangepi_zero_case_bottom.location = (0.0, 0.0, 0.0)
ob_orangepi_zero_case_bottom.lineart.crease_threshold = 0.0
ob_lamp.location = (4.076, 1.005, 5.904)
ob_lamp.rotation_euler = (0.6503, 0.05522, 1.866)
ob_lamp.lock_rotations_4d = False
ob_lamp.empty_display_type = 'ARROWS'
ob_lamp.color = (0.0, 0.0, 0.0, 0.0)
ob_lamp.lineart.crease_threshold = 0.0
ob_camera.location = (7.481, -6.508, 5.344)
ob_camera.rotation_euler = (1.109, 0.0, 0.8149)
ob_camera.lock_rotations_4d = False
ob_camera.empty_display_type = 'ARROWS'
ob_camera.color = (0.0, 0.0, 0.0, 0.0)
ob_camera.display_type = 'WIRE'
ob_camera.lineart.crease_threshold = 0.0

# ---- collection membership
col_collection_1.objects.link(ob_orangepi_zero_case_top)
col_collection_1.objects.link(ob_orangepi_zero_case_bottom)
col_collection_1.objects.link(ob_lamp)
col_collection_1.objects.link(ob_camera)

# ---- scene / render settings (as saved in the file)
scene.camera = ob_camera
scene.frame_start = 1; scene.frame_end = 250; scene.frame_set(0)
scene.render.engine = 'BLENDER_EEVEE_NEXT'
scene.render.resolution_percentage = 50
scene.render.dither_intensity = 0.0
scene.cycles.use_denoising = False
scene.cycles.samples = 128
scene.cycles.sampling_pattern = 'TABULATED_SOBOL'
scene.cycles.use_adaptive_sampling = False
scene.cycles.use_light_tree = False
scene.cycles.blur_glossy = 0.0
scene.cycles.sample_clamp_indirect = 0.0
scene.view_settings.view_transform = 'Standard'
bpy.context.view_layer.update()
